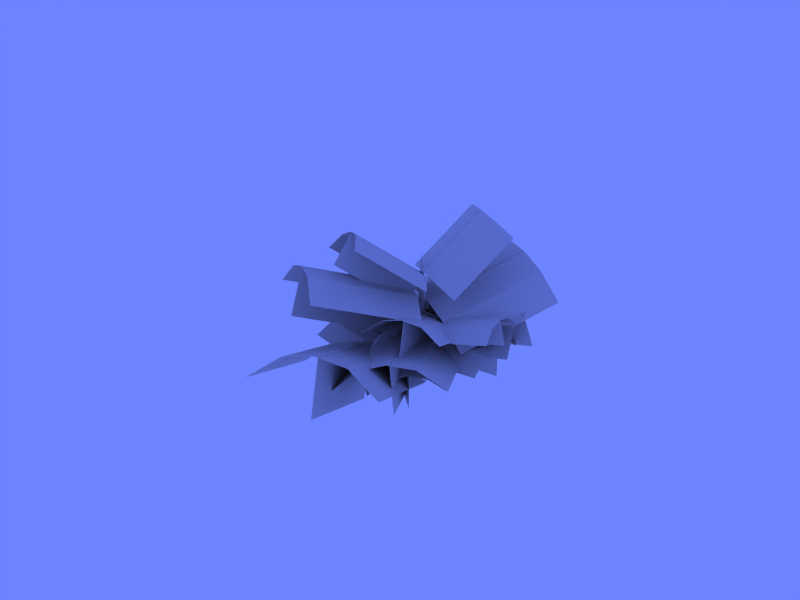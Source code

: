# Source: lowpolytree1.blend  (saved by Blender 2.49.2; exported with 4.5.12 LTS)
import bpy
from mathutils import Matrix  # noqa: F401  (used for matrix-valued properties, if any)

bpy.ops.wm.read_factory_settings(use_empty=True)
scene = bpy.context.scene
scene.name = 'Scene'

# ---- collections
col_collection_1 = bpy.data.collections.new('Collection 1'); scene.collection.children.link(col_collection_1)

# ---- materials (node trees are filled in below, after node groups)
mat_material_001 = bpy.data.materials.new('Material.001')
mat_material_001.alpha_threshold = 0.0
mat_material_001.roughness = 0.5
mat_material_001.specular_intensity = 0.0
mat_material_001.line_color = (0.0, 0.0, 0.0, 1.0)
mat_material = bpy.data.materials.new('Material')
mat_material.alpha_threshold = 0.0
mat_material.roughness = 0.5
mat_material.specular_intensity = 0.0
mat_material.line_color = (0.0, 0.0, 0.0, 1.0)

# ---- material node trees

# ---- world
world_world_001 = bpy.data.worlds.new('World.001'); scene.world = world_world_001
world_world_001.color = (0.4247, 0.518, 1.0)
world_world_001.use_sun_shadow = False
world_world_001.sun_shadow_jitter_overblur = 0.0
world_world_001.cycles.sampling_method = 'MANUAL'
world_world_001.cycles.sample_map_resolution = 256
world_world_001.light_settings.distance = 5.0

# ---- meshes
me_tree = bpy.data.meshes.new('tree')
me_tree.from_pydata([(-0.05627, 0.05092, 0.02437), (-0.00139, 0.08019, 0.02108), (0.05593, 0.06437, 0.002558), (0.08212, 0.01271, -0.02035), (0.06184, -0.04452, -0.03422), (0.00696, -0.0738, -0.03093), (-0.05036, -0.05798, -0.01241), (-0.07655, -0.006315, 0.0105), (0.03115, -0.01028, 0.1762), (0.06398, -0.01297, 0.1677), (0.0836, -0.03773, 0.155), (0.07853, -0.07006, 0.1457), (0.05173, -0.09102, 0.1452), (0.0189, -0.08833, 0.1537), (-0.0007279, -0.06357, 0.1663), (0.004345, -0.03124, 0.1757), (0.07422, -0.04735, 0.3189), (0.09319, -0.05965, 0.3105), (0.09673, -0.08209, 0.3024), (0.08276, -0.1015, 0.2993), (0.05948, -0.1065, 0.3031), (0.04054, -0.09424, 0.3115), (0.037, -0.07181, 0.3197), (0.05094, -0.0524, 0.3227), (0.1583, -0.1029, 0.501), (0.1612, -0.1216, 0.4942), (0.13, -0.1421, 0.4948), (0.1113, -0.113, 0.5087), (0.1229, -0.09678, 0.5112), (0.1649, -0.1476, 0.617), (0.1672, -0.1619, 0.6119), (0.1435, -0.1774, 0.6123), (0.1293, -0.1553, 0.6228), (0.1381, -0.143, 0.6248), (0.1974, -0.229, 0.8059), (-0.1131, 0.227, 0.5606), (-0.07101, 0.1614, 0.4988), (-0.07491, 0.1577, 0.5009), (-0.07546, 0.1547, 0.5057), (-0.07235, 0.1541, 0.5105), (-0.0674, 0.1563, 0.5125), (-0.0635, 0.1599, 0.5104), (-0.06295, 0.1629, 0.5055), (-0.06606, 0.1635, 0.5007), (-0.04203, 0.1259, 0.4597), (-0.04715, 0.1211, 0.4625), (-0.04788, 0.1171, 0.4689), (-0.0438, 0.1163, 0.4752), (-0.03729, 0.1192, 0.4776), (-0.03217, 0.124, 0.4748), (-0.03144, 0.128, 0.4684), (-0.03552, 0.1288, 0.4621), (-0.01162, 0.05523, 0.3949), (-0.01778, 0.04951, 0.3982), (-0.01868, 0.04481, 0.4058), (-0.01378, 0.04388, 0.4133), (-0.005969, 0.04727, 0.4163), (0.0001896, 0.05299, 0.4131), (0.001085, 0.05769, 0.4055), (-0.003808, 0.05862, 0.398), (0.02039, 0.002324, 0.3582), (0.01171, -0.005768, 0.3628), (0.01045, -0.01241, 0.3736), (0.01736, -0.01372, 0.3842), (0.02837, -0.008921, 0.3884), (0.03705, -0.0008283, 0.3838), (0.0383, 0.005817, 0.3731), (0.0314, 0.007123, 0.3625), (0.05997, -0.05929, 0.3196), (0.04858, -0.06995, 0.3257), (0.04694, -0.07872, 0.3399), (0.05603, -0.08045, 0.3539), (0.07054, -0.07413, 0.3595), (0.08196, -0.06346, 0.3534), (0.0836, -0.05469, 0.3392), (0.0745, -0.05295, 0.3252), (0.127, -0.1036, 0.4238), (0.1312, -0.1107, 0.4322), (0.1309, -0.1108, 0.4441), (0.1261, -0.1037, 0.4524), (0.1198, -0.09372, 0.4522), (0.1156, -0.0866, 0.4437), (0.1159, -0.08654, 0.4319), (0.1207, -0.09359, 0.4236), (0.1754, -0.07113, 0.4285), (0.1786, -0.07654, 0.4349), (0.1783, -0.07657, 0.4439), (0.1747, -0.07121, 0.4501), (0.1699, -0.0636, 0.45), (0.1667, -0.05819, 0.4436), (0.167, -0.05816, 0.4346), (0.1706, -0.06352, 0.4284), (0.2182, -0.04466, 0.4345), (0.2205, -0.0485, 0.4391), (0.2203, -0.04851, 0.4454), (0.2178, -0.0447, 0.4498), (0.2143, -0.0393, 0.4497), (0.2121, -0.03547, 0.4452), (0.2123, -0.03545, 0.4388), (0.2148, -0.03926, 0.4344), (0.2827, -0.02072, 0.4512), (0.2846, -0.02392, 0.455), (0.2844, -0.02395, 0.4604), (0.2823, -0.02079, 0.4641), (0.2795, -0.0163, 0.4641), (0.2776, -0.0131, 0.4603), (0.2778, -0.01307, 0.455), (0.2799, -0.01623, 0.4512), (0.3166, 0.001245, 0.4647), (0.318, -0.001194, 0.4676), (0.3179, -0.001219, 0.4717), (0.3163, 0.001185, 0.4745), (0.3141, 0.004608, 0.4745), (0.3127, 0.007047, 0.4715), (0.3128, 0.007072, 0.4675), (0.3144, 0.004668, 0.4646), (0.3749, 0.03567, 0.4823), (0.06022, -0.5415, 0.1684), (0.05336, -0.4265, 0.1718), (0.05989, -0.4268, 0.1729), (0.06371, -0.4282, 0.1782), (0.06256, -0.43, 0.1846), (0.05713, -0.431, 0.1882), (0.0506, -0.4307, 0.1871), (0.04678, -0.4293, 0.1818), (0.04793, -0.4276, 0.1755), (0.04267, -0.3576, 0.1726), (0.05131, -0.358, 0.1742), (0.05633, -0.3599, 0.1811), (0.0548, -0.3622, 0.1894), (0.04762, -0.3635, 0.1941), (0.03899, -0.3631, 0.1926), (0.03397, -0.3612, 0.1856), (0.03549, -0.359, 0.1773), (0.07241, -0.2392, 0.164), (0.08026, -0.2389, 0.1665), (0.08148, -0.2416, 0.1757), (0.07572, -0.2453, 0.1862), (0.06584, -0.2478, 0.1921), (0.05726, -0.2479, 0.1898), (0.05551, -0.2458, 0.1806), (0.062, -0.2423, 0.1698), (0.07209, -0.1558, 0.1773), (0.08369, -0.1542, 0.1811), (0.08713, -0.1581, 0.1937), (0.08059, -0.1641, 0.2079), (0.06727, -0.1682, 0.2157), (0.05464, -0.1691, 0.2124), (0.05079, -0.1668, 0.1994), (0.05836, -0.1616, 0.1847), (0.04711, -0.06635, 0.2013), (0.06569, -0.06327, 0.206), (0.0767, -0.06699, 0.2216), (0.07344, -0.07405, 0.2393), (0.0576, -0.07877, 0.2495), (0.03858, -0.08002, 0.2455), (0.02783, -0.07842, 0.2292), (0.03156, -0.07332, 0.2107), (0.05462, -0.293, 0.1758), (0.05174, -0.298, 0.1832), (0.05317, -0.2975, 0.1914), (0.05752, -0.2917, 0.1956), (0.06213, -0.2841, 0.1936), (0.06483, -0.279, 0.1863), (0.06416, -0.2794, 0.178), (0.06, -0.2852, 0.1737), (0.08636, -0.3098, 0.1668), (0.08504, -0.3137, 0.1721), (0.08671, -0.3134, 0.1782), (0.09005, -0.3091, 0.1814), (0.09308, -0.3033, 0.1799), (0.09435, -0.2993, 0.1746), (0.09316, -0.2996, 0.1685), (0.08987, -0.3039, 0.1653), (0.1155, -0.326, 0.16), (0.1153, -0.3287, 0.1637), (0.1169, -0.3283, 0.1678), (0.1192, -0.3253, 0.1701), (0.121, -0.3212, 0.1691), (0.1212, -0.3186, 0.1655), (0.1198, -0.3188, 0.1613), (0.1174, -0.3219, 0.159), (0.1557, -0.3555, 0.1579), (0.1556, -0.3577, 0.161), (0.1569, -0.3574, 0.1645), (0.1589, -0.3549, 0.1665), (0.1604, -0.3515, 0.1657), (0.1605, -0.3493, 0.1627), (0.1592, -0.3496, 0.1591), (0.1572, -0.3521, 0.1572), (0.1833, -0.3673, 0.1577), (0.1832, -0.369, 0.16), (0.1842, -0.3688, 0.1627), (0.1857, -0.3669, 0.1642), (0.1868, -0.3643, 0.1636), (0.1869, -0.3627, 0.1612), (0.1859, -0.3629, 0.1585), (0.1844, -0.3648, 0.1571), (0.2274, -0.3893, 0.1544), (0.1085, -0.3391, 0.5765), (0.1146, -0.2928, 0.5758), (0.1187, -0.2941, 0.5781), (0.1162, -0.2946, 0.5824), (0.112, -0.2932, 0.58), (0.1155, -0.2645, 0.5749), (0.121, -0.2663, 0.5781), (0.1205, -0.267, 0.5815), (0.1142, -0.2661, 0.5832), (0.1121, -0.2651, 0.5805), (0.1267, -0.2188, 0.5709), (0.1333, -0.2209, 0.5746), (0.1326, -0.2217, 0.5787), (0.1251, -0.2207, 0.5808), (0.1227, -0.2195, 0.5776), (0.133, -0.1857, 0.5745), (0.1388, -0.187, 0.5752), (0.1423, -0.1888, 0.5798), (0.1413, -0.1899, 0.5856), (0.1366, -0.1897, 0.5892), (0.1308, -0.1884, 0.5885), (0.1273, -0.1867, 0.5839), (0.1283, -0.1856, 0.5781), (0.14, -0.1479, 0.5808), (0.1476, -0.1497, 0.5817), (0.1522, -0.1519, 0.5877), (0.1509, -0.1534, 0.5954), (0.1446, -0.1532, 0.6001), (0.137, -0.1515, 0.5992), (0.1325, -0.1492, 0.5932), (0.1337, -0.1478, 0.5855), (0.201, -0.2803, 0.2783), (-0.2188, -0.6308, 0.3903), (-0.5544, -0.1964, 0.4916), (-0.1346, 0.1541, 0.3796), (-0.4084, -0.4239, 0.3269), (0.01139, -0.07347, 0.2148), (0.07738, -0.07735, 0.45), (-0.3424, -0.4278, 0.562), (-0.3518, -0.4156, 0.5649), (0.06797, -0.06517, 0.4529), (-0.2747, -0.5238, 0.5154), (-0.4425, -0.3066, 0.5661), (0.1451, -0.1734, 0.4034), (-0.0227, 0.04383, 0.4541), (0.3925, -0.2189, 0.6112), (0.3671, -0.7019, 0.7717), (-0.137, -0.7002, 0.6971), (-0.1116, -0.2172, 0.5366), (0.1437, -0.7347, 0.6375), (0.1691, -0.2517, 0.4771), (0.1384, -0.1806, 0.6862), (0.113, -0.6637, 0.8467), (0.09887, -0.6636, 0.8446), (0.1243, -0.1806, 0.6841), (0.228, -0.6713, 0.8418), (-0.02402, -0.6705, 0.8045), (0.2534, -0.1883, 0.6813), (0.001374, -0.1874, 0.644), (0.2249, 0.1951, 0.2656), (0.8179, -0.1316, 0.144), (0.4694, -0.6934, -0.04642), (-0.1236, -0.3667, 0.07527), (0.6516, -0.35, -0.08042), (0.05853, -0.02333, 0.04127), (0.06245, -0.1221, 0.3256), (0.6555, -0.4488, 0.2039), (0.6458, -0.4646, 0.1986), (0.05268, -0.1379, 0.3203), (0.7325, -0.314, 0.217), (0.5582, -0.5949, 0.1218), (0.1394, 0.0127, 0.3387), (-0.03484, -0.2682, 0.2435), (-0.05625, -0.1554, 0.6968), (-0.01829, 0.1045, 1.133), (0.4702, 0.2065, 1.03), (0.4323, -0.05342, 0.5936), (0.1833, 0.2409, 1.035), (0.1453, -0.01903, 0.598), (0.2066, -0.2056, 0.7038), (0.2446, 0.05438, 1.14), (0.2583, 0.05724, 1.138), (0.2203, -0.2027, 0.7009), (0.1298, 0.05087, 1.153), (0.3741, 0.1019, 1.101), (0.09189, -0.2091, 0.7158), (0.3362, -0.1581, 0.6642), (-0.185, -0.1265, 0.5248), (-0.1996, 0.4344, 0.9369), (0.4223, 0.63, 0.6929), (0.437, 0.06909, 0.2808), (0.02922, 0.6018, 0.7172), (0.04388, 0.04098, 0.3051), (0.1806, -0.1179, 0.5262), (0.1659, 0.443, 0.9383), (0.1834, 0.4484, 0.9314), (0.198, -0.1124, 0.5193), (0.01385, 0.4159, 0.9698), (0.3248, 0.5136, 0.8477), (0.02852, -0.145, 0.5577), (0.3395, -0.04722, 0.4356), (0.417, -0.21, 0.4263), (0.417, -0.9062, 0.4263), (-0.2792, -0.9062, 0.4263), (-0.2792, -0.21, 0.4263), (0.08841, -0.9062, 0.2822), (0.08841, -0.21, 0.2822), (0.08841, -0.21, 0.5869), (0.08841, -0.9062, 0.5869), (0.06889, -0.9062, 0.5869), (0.06889, -0.21, 0.5869), (0.2429, -0.9062, 0.5556), (-0.1051, -0.9062, 0.5556), (0.2429, -0.21, 0.5556), (-0.1051, -0.21, 0.5556), (-0.2233, 0.07124, 0.4284), (-0.5212, 0.3211, 0.6133), (-0.2427, 0.6493, 0.6187), (0.05526, 0.3995, 0.4338), (-0.4183, 0.5015, 0.5354), (-0.1204, 0.2517, 0.3505), (-0.06005, 0.1977, 0.5206), (-0.358, 0.4475, 0.7055), (-0.3502, 0.4567, 0.7057), (-0.05224, 0.2069, 0.5207), (-0.426, 0.3802, 0.6869), (-0.2867, 0.5443, 0.6896), (-0.1281, 0.1304, 0.5019), (0.01122, 0.2945, 0.5047), (-0.1952, 0.3389, 0.5039), (0.2528, 0.6481, 0.6279), (0.5728, 0.3063, 0.3239), (0.1248, -0.002836, 0.1999), (0.3847, 0.552, 0.3909), (-0.06328, 0.2428, 0.267), (-0.0228, 0.105, 0.4646), (0.4251, 0.4141, 0.5885), (0.4341, 0.4046, 0.58), (-0.01383, 0.09539, 0.456), (0.35, 0.5041, 0.6357), (0.51, 0.3333, 0.4837), (-0.09799, 0.195, 0.5118), (0.06201, 0.0241, 0.3598), (0.08555, -0.1047, 0.264), (-0.3343, -0.4551, 0.3761), (-0.6699, -0.02074, 0.4774), (-0.25, 0.3297, 0.3654), (-0.5239, -0.2483, 0.3126), (-0.1041, 0.1022, 0.2006), (-0.03807, 0.09829, 0.4358), (-0.4579, -0.2522, 0.5478), (-0.4673, -0.24, 0.5507), (-0.04747, 0.1105, 0.4386), (-0.3902, -0.3482, 0.5012), (-0.558, -0.131, 0.5519), (0.02966, 0.002264, 0.3892), (-0.1381, 0.2195, 0.4398), (-0.122, 0.1809, 0.3383), (0.2797, 0.4976, 0.3575), (0.5832, 0.1231, 0.1853), (0.1815, -0.1936, 0.1661), (0.4037, 0.3512, 0.1765), (0.002081, 0.03444, 0.1573), (0.04256, -0.02968, 0.3681), (0.4442, 0.287, 0.3873), (0.4527, 0.2765, 0.3825), (0.05107, -0.04017, 0.3633), (0.3727, 0.3767, 0.4039), (0.5245, 0.1895, 0.3178), (-0.02896, 0.06002, 0.3847), (0.1228, -0.1272, 0.2986), (0.1997, 0.1448, 0.4442), (0.4942, 0.3493, 0.5381), (0.7192, 0.08183, 0.4148), (0.4247, -0.1226, 0.3209), (0.6003, 0.2551, 0.4102), (0.3058, 0.05067, 0.3163), (0.306, -0.01715, 0.4636), (0.6004, 0.1873, 0.5575), (0.6068, 0.1798, 0.554), (0.3123, -0.02465, 0.4602), (0.5505, 0.2536, 0.5698), (0.663, 0.1199, 0.5081), (0.256, 0.04917, 0.4759), (0.3685, -0.08455, 0.4142), (0.09374, -0.06185, 0.3852), (-0.04284, 0.1861, 0.5877), (0.266, 0.3462, 0.5999), (0.4025, 0.0983, 0.3974), (0.0854, 0.2999, 0.5349), (0.222, 0.05192, 0.3324), (0.259, -0.0288, 0.4562), (0.1224, 0.2191, 0.6587), (0.131, 0.2236, 0.659), (0.2676, -0.02431, 0.4565), (0.05005, 0.1919, 0.6433), (0.2045, 0.272, 0.6494), (0.1866, -0.05607, 0.4408), (0.341, 0.02401, 0.4469), (0.3239, 0.1142, 0.3593), (0.704, -0.1966, 0.3657), (0.3962, -0.5743, 0.3058), (0.01609, -0.2636, 0.2994), (0.5676, -0.3661, 0.2365), (0.1875, -0.05533, 0.2301), (0.1688, -0.07387, 0.4434), (0.5488, -0.3846, 0.4498), (0.5402, -0.3952, 0.4481), (0.1601, -0.08446, 0.4417), (0.6191, -0.2989, 0.4412), (0.4652, -0.4877, 0.4112), (0.239, 0.01189, 0.4348), (0.0851, -0.177, 0.4048), (0.2825, -0.04696, 0.04424), (0.9093, -0.5594, 0.0548), (0.4017, -1.182, -0.04398), (-0.2251, -0.6699, -0.05455), (0.6843, -0.839, -0.1582), (0.05757, -0.3265, -0.1687), (0.02665, -0.3571, 0.1829), (0.6534, -0.8695, 0.1935), (0.6392, -0.887, 0.1907), (0.01242, -0.3745, 0.1801), (0.7693, -0.7281, 0.1793), (0.5154, -1.04, 0.1299), (0.1425, -0.2157, 0.1688), (-0.1113, -0.5271, 0.1194), (0.1364, -0.387, 0.04071), (-0.2615, -0.6132, 0.1172), (-0.4729, -0.2103, 0.209), (-0.07493, 0.01586, 0.1325), (-0.3843, -0.414, 0.06769), (0.01366, -0.1878, -0.008805), (0.06229, -0.207, 0.1874), (-0.3356, -0.4332, 0.2639), (-0.3415, -0.4219, 0.2665), (0.05637, -0.1957, 0.19), (-0.2937, -0.5206, 0.2234), (-0.3994, -0.3192, 0.2693), (0.1042, -0.2944, 0.1469), (-0.001456, -0.09299, 0.1928), (0.1032, 0.04095, 0.1421), (0.5579, -0.02727, 0.07981), (0.4757, -0.4689, -0.03681), (0.02094, -0.4006, 0.02547), (0.5104, -0.2097, -0.06733), (0.05564, -0.1415, -0.005046), (0.07407, -0.1964, 0.1896), (0.5288, -0.2646, 0.1273), (0.5265, -0.277, 0.1241), (0.07176, -0.2087, 0.1864), (0.5452, -0.1609, 0.1333), (0.5041, -0.3817, 0.07495), (0.09042, -0.09272, 0.1955), (0.04932, -0.3135, 0.1372)], [], [(1, 0, 8, 9), (2, 1, 9, 10), (3, 2, 10, 11), (4, 3, 11, 12), (4, 12, 13, 5), (5, 13, 14, 6), (6, 14, 15, 7), (8, 0, 7, 15), (9, 8, 16, 17), (10, 9, 17, 18), (11, 10, 18, 19), (12, 11, 19, 20), (13, 12, 20, 21), (14, 13, 21, 22), (15, 14, 22, 23), (8, 15, 23, 16), (17, 16, 28, 24), (18, 17, 24, 25), (19, 18, 25, 26), (20, 19, 26), (21, 20, 26), (22, 21, 26, 27), (23, 22, 27, 28), (16, 23, 28), (24, 28, 33, 29), (25, 24, 29, 30), (26, 25, 30, 31), (27, 26, 31, 32), (28, 27, 32, 33), (29, 33, 34), (30, 29, 34), (31, 30, 34), (32, 31, 34), (33, 32, 34), (43, 36, 35), (36, 37, 35), (37, 38, 35), (38, 39, 35), (39, 40, 35), (40, 41, 35), (41, 42, 35), (42, 43, 35), (51, 44, 36, 43), (44, 45, 37, 36), (45, 46, 38, 37), (46, 47, 39, 38), (47, 48, 40, 39), (48, 49, 41, 40), (49, 50, 42, 41), (50, 51, 43, 42), (59, 52, 44, 51), (52, 53, 45, 44), (53, 54, 46, 45), (54, 55, 47, 46), (55, 56, 48, 47), (56, 57, 49, 48), (57, 58, 50, 49), (58, 59, 51, 50), (67, 60, 52, 59), (60, 61, 53, 52), (61, 62, 54, 53), (62, 63, 55, 54), (63, 64, 56, 55), (64, 65, 57, 56), (65, 66, 58, 57), (66, 67, 59, 58), (67, 75, 68, 60), (69, 61, 60, 68), (70, 62, 61, 69), (71, 63, 62, 70), (71, 72, 64, 63), (72, 73, 65, 64), (73, 74, 66, 65), (74, 75, 67, 66), (77, 76, 84, 85), (78, 77, 85, 86), (79, 78, 86, 87), (80, 79, 87, 88), (80, 88, 89, 81), (81, 89, 90, 82), (82, 90, 91, 83), (84, 76, 83, 91), (85, 84, 92, 93), (86, 85, 93, 94), (87, 86, 94, 95), (88, 87, 95, 96), (89, 88, 96, 97), (90, 89, 97, 98), (91, 90, 98, 99), (84, 91, 99, 92), (93, 92, 100, 101), (94, 93, 101, 102), (95, 94, 102, 103), (96, 95, 103, 104), (97, 96, 104, 105), (98, 97, 105, 106), (99, 98, 106, 107), (92, 99, 107, 100), (101, 100, 108, 109), (102, 101, 109, 110), (103, 102, 110, 111), (104, 103, 111, 112), (105, 104, 112, 113), (106, 105, 113, 114), (107, 106, 114, 115), (100, 107, 115, 108), (109, 108, 116), (110, 109, 116), (111, 110, 116), (112, 111, 116), (113, 112, 116), (114, 113, 116), (115, 114, 116), (108, 115, 116), (125, 118, 117), (118, 119, 117), (119, 120, 117), (120, 121, 117), (121, 122, 117), (122, 123, 117), (123, 124, 117), (124, 125, 117), (133, 126, 118, 125), (126, 127, 119, 118), (127, 128, 120, 119), (128, 129, 121, 120), (129, 130, 122, 121), (130, 131, 123, 122), (131, 132, 124, 123), (132, 133, 125, 124), (141, 134, 126, 133), (134, 135, 127, 126), (135, 136, 128, 127), (136, 137, 129, 128), (137, 138, 130, 129), (138, 139, 131, 130), (139, 140, 132, 131), (140, 141, 133, 132), (149, 142, 134, 141), (142, 143, 135, 134), (143, 144, 136, 135), (144, 145, 137, 136), (145, 146, 138, 137), (146, 147, 139, 138), (147, 148, 140, 139), (148, 149, 141, 140), (149, 157, 150, 142), (151, 143, 142, 150), (152, 144, 143, 151), (153, 145, 144, 152), (153, 154, 146, 145), (154, 155, 147, 146), (155, 156, 148, 147), (156, 157, 149, 148), (159, 158, 166, 167), (160, 159, 167, 168), (161, 160, 168, 169), (162, 161, 169, 170), (162, 170, 171, 163), (163, 171, 172, 164), (164, 172, 173, 165), (166, 158, 165, 173), (167, 166, 174, 175), (168, 167, 175, 176), (169, 168, 176, 177), (170, 169, 177, 178), (171, 170, 178, 179), (172, 171, 179, 180), (173, 172, 180, 181), (166, 173, 181, 174), (175, 174, 182, 183), (176, 175, 183, 184), (177, 176, 184, 185), (178, 177, 185, 186), (179, 178, 186, 187), (180, 179, 187, 188), (181, 180, 188, 189), (174, 181, 189, 182), (183, 182, 190, 191), (184, 183, 191, 192), (185, 184, 192, 193), (186, 185, 193, 194), (187, 186, 194, 195), (188, 187, 195, 196), (189, 188, 196, 197), (182, 189, 197, 190), (191, 190, 198), (192, 191, 198), (193, 192, 198), (194, 193, 198), (195, 194, 198), (196, 195, 198), (197, 196, 198), (190, 197, 198), (200, 201, 199), (201, 202, 199), (202, 203, 199), (203, 200, 199), (204, 205, 201, 200), (205, 206, 201), (206, 207, 202, 201), (207, 203, 202), (207, 208, 203), (208, 204, 200, 203), (209, 210, 205, 204), (210, 211, 206, 205), (211, 212, 207, 206), (212, 213, 208, 207), (213, 209, 204, 208), (221, 214, 209), (214, 215, 209), (215, 216, 210, 209), (216, 217, 211, 210), (217, 218, 212, 211), (218, 219, 212), (219, 220, 213, 212), (220, 221, 209, 213), (221, 229, 222, 214), (223, 215, 214, 222), (224, 216, 215, 223), (225, 217, 216, 224), (225, 226, 218, 217), (226, 227, 219, 218), (227, 228, 220, 219), (228, 229, 221, 220), (235, 236, 237, 234), (230, 242, 240, 231), (242, 239, 238, 240), (239, 243, 241, 238), (243, 233, 232, 241), (249, 250, 251, 248), (244, 256, 254, 245), (256, 253, 252, 254), (253, 257, 255, 252), (257, 247, 246, 255), (263, 264, 265, 262), (258, 270, 268, 259), (270, 267, 266, 268), (267, 271, 269, 266), (271, 261, 260, 269), (277, 278, 279, 276), (272, 284, 282, 273), (284, 281, 280, 282), (281, 285, 283, 280), (285, 275, 274, 283), (291, 292, 293, 290), (286, 298, 296, 287), (298, 295, 294, 296), (295, 299, 297, 294), (299, 289, 288, 297), (305, 306, 307, 304), (300, 312, 310, 301), (312, 309, 308, 310), (309, 313, 311, 308), (313, 303, 302, 311), (319, 320, 321, 318), (314, 326, 324, 315), (326, 323, 322, 324), (323, 327, 325, 322), (327, 317, 316, 325), (333, 334, 335, 332), (328, 340, 338, 329), (340, 337, 336, 338), (337, 341, 339, 336), (341, 331, 330, 339), (347, 348, 349, 346), (342, 354, 352, 343), (354, 351, 350, 352), (351, 355, 353, 350), (355, 345, 344, 353), (361, 362, 363, 360), (356, 368, 366, 357), (368, 365, 364, 366), (365, 369, 367, 364), (369, 359, 358, 367), (375, 376, 377, 374), (370, 382, 380, 371), (382, 379, 378, 380), (379, 383, 381, 378), (383, 373, 372, 381), (389, 390, 391, 388), (384, 396, 394, 385), (396, 393, 392, 394), (393, 397, 395, 392), (397, 387, 386, 395), (403, 404, 405, 402), (398, 410, 408, 399), (410, 407, 406, 408), (407, 411, 409, 406), (411, 401, 400, 409), (417, 418, 419, 416), (412, 424, 422, 413), (424, 421, 420, 422), (421, 425, 423, 420), (425, 415, 414, 423), (431, 432, 433, 430), (426, 438, 436, 427), (438, 435, 434, 436), (435, 439, 437, 434), (439, 429, 428, 437), (445, 446, 447, 444), (440, 452, 450, 441), (452, 449, 448, 450), (449, 453, 451, 448), (453, 443, 442, 451)])
me_tree.polygons.foreach_set('material_index', [1, 1, 1, 1, 1, 1, 1, 1, 1, 1, 1, 1, 1, 1, 1, 1, 1, 1, 1, 1, 1, 1, 1, 1, 1, 1, 1, 1, 1, 1, 1, 1, 1, 1, 1, 1, 1, 1, 1, 1, 1, 1, 1, 1, 1, 1, 1, 1, 1, 1, 1, 1, 1, 1, 1, 1, 1, 1, 1, 1, 1, 1, 1, 1, 1, 1, 1, 1, 1, 1, 1, 1, 1, 1, 1, 1, 1, 1, 1, 1, 1, 1, 1, 1, 1, 1, 1, 1, 1, 1, 1, 1, 1, 1, 1, 1, 1, 1, 1, 1, 1, 1, 1, 1, 1, 1, 1, 1, 1, 1, 1, 1, 1, 1, 1, 1, 1, 1, 1, 1, 1, 1, 1, 1, 1, 1, 1, 1, 1, 1, 1, 1, 1, 1, 1, 1, 1, 1, 1, 1, 1, 1, 1, 1, 1, 1, 1, 1, 1, 1, 1, 1, 1, 1, 1, 1, 1, 1, 1, 1, 1, 1, 1, 1, 1, 1, 1, 1, 1, 1, 1, 1, 1, 1, 1, 1, 1, 1, 1, 1, 1, 1, 1, 1, 1, 1, 1, 1, 1, 1, 1, 1, 1, 1, 1, 1, 1, 1, 1, 1, 1, 1, 1, 1, 1, 1, 1, 1, 1, 1, 1, 1, 1, 1, 1, 1, 1, 1, 1, 1, 1, 1, 1, 1, 1, 0, 0, 0, 0, 0, 0, 0, 0, 0, 0, 0, 0, 0, 0, 0, 0, 0, 0, 0, 0, 0, 0, 0, 0, 0, 0, 0, 0, 0, 0, 0, 0, 0, 0, 0, 0, 0, 0, 0, 0, 0, 0, 0, 0, 0, 0, 0, 0, 0, 0, 0, 0, 0, 0, 0, 0, 0, 0, 0, 0, 0, 0, 0, 0, 0, 0, 0, 0, 0, 0, 0, 0, 0, 0, 0, 0, 0, 0, 0, 0])
_uv = me_tree.uv_layers.new(name='UVTex')
_uv.uv.foreach_set('vector', [-0.9195, -0.8705, -0.7525, -0.8965, -0.6238, -0.3163, -0.715, -0.3021, 0.7592, 1.908, 0.514, 1.895, 0.6191, 1.315, 0.753, 1.322, -0.0837, -0.9195, 0.09436, -0.8963, -0.03667, -0.3154, -0.1339, -0.3281, -0.3294, -0.918, -0.0837, -0.9195, -0.1339, -0.3281, -0.2682, -0.3273, 0.514, -0.9195, 0.463, -0.3281, 0.3671, -0.3239, 0.3384, -0.9119, 0.3384, -0.9119, 0.3671, -0.3239, 0.2338, -0.311, 0.09436, -0.8882, -0.3294, -0.9195, -0.3926, -0.3288, -0.4902, -0.3274, -0.5081, -0.9168, -0.6238, -0.3163, -0.7525, -0.8965, -0.5081, -0.9168, -0.4902, -0.3274, -0.715, -0.3021, -0.6238, -0.3163, -0.5287, 0.1718, -0.5933, 0.1818, 0.753, 1.322, 0.6191, 1.315, 0.5913, 0.8129, 0.6862, 0.8181, -0.1339, -0.3281, -0.03667, -0.3154, -0.0975, 0.1909, -0.1664, 0.1819, -0.2682, -0.3273, -0.1339, -0.3281, -0.1664, 0.1819, -0.2616, 0.1825, 0.3671, -0.3239, 0.463, -0.3281, 0.3984, 0.1787, 0.3304, 0.1816, 0.2338, -0.311, 0.3671, -0.3239, 0.3304, 0.1816, 0.2359, 0.1908, -0.4902, -0.3274, -0.3926, -0.3288, -0.3649, 0.1628, -0.4341, 0.1639, -0.6238, -0.3163, -0.4902, -0.3274, -0.4341, 0.1639, -0.5287, 0.1718, 0.5913, 0.8129, 0.5263, 0.8075, 0.529, 0.1456, 0.5834, 0.1502, 0.6862, 0.8181, 0.5913, 0.8129, 0.5834, 0.1502, 0.6628, 0.1545, 0.7554, 0.8199, 0.6862, 0.8181, 0.6628, 0.1545, 0.7206, 0.156, -0.2616, 0.1825, -0.1664, 0.1819, -0.05726, 0.8474, 0.3304, 0.1816, 0.3984, 0.1787, 0.411, 0.8512, 0.2359, 0.1908, 0.3304, 0.1816, 0.3542, 0.8537, 0.2751, 0.8613, -0.4341, 0.1639, -0.3649, 0.1628, -0.4188, 0.8284, -0.4766, 0.8292, -0.5287, 0.1718, -0.4341, 0.1639, -0.4766, 0.8292, -0.6098, 0.8442, -0.5558, 0.8358, -0.438, 1.228, -0.479, 1.234, 0.6628, 0.1545, 0.5834, 0.1502, 0.6312, -0.2496, 0.6914, -0.2464, -0.05726, 0.8474, 0.0003935, 0.8549, -0.08147, 1.25, -0.1252, 1.244, 0.2751, 0.8613, 0.3542, 0.8537, 0.4046, 1.248, 0.3447, 1.254, -0.4766, 0.8292, -0.4188, 0.8284, -0.3341, 1.222, -0.378, 1.223, -0.479, 1.234, -0.438, 1.228, -0.337, 1.902, 0.6914, -0.2464, 0.6312, -0.2496, 0.752, -0.9195, 0.7353, -0.2452, 0.6914, -0.2464, 0.752, -0.9195, 0.3447, 1.254, 0.4046, 1.248, 0.5071, 1.92, -0.378, 1.223, -0.3341, 1.222, -0.337, 1.902, 1.862, 0.09096, 1.878, 0.09047, 1.909, 0.4084, 1.878, 0.09047, 1.901, 0.09073, 1.909, 0.4084, 1.48, 0.04489, 1.501, 0.04387, 1.524, 0.3473, 1.501, 0.04387, 1.522, 0.04825, 1.524, 0.3473, 1.732, 0.04987, 1.755, 0.05039, 1.747, 0.3533, 1.755, 0.05039, 1.772, 0.05338, 1.747, 0.3533, 1.667, -0.6364, 1.645, -0.6368, 1.671, -0.9195, 1.645, -0.6368, 1.625, -0.6315, 1.671, -0.9195, 1.816, -0.09899, 1.837, -0.09961, 1.878, 0.09047, 1.862, 0.09096, 1.837, -0.09961, 1.867, -0.09924, 1.901, 0.09073, 1.878, 0.09047, 1.443, -0.1282, 1.47, -0.1295, 1.501, 0.04387, 1.48, 0.04489, 1.47, -0.1295, 1.497, -0.1238, 1.522, 0.04825, 1.501, 0.04387, 1.742, -0.1257, 1.771, -0.125, 1.755, 0.05039, 1.732, 0.04987, 1.771, -0.125, 1.794, -0.121, 1.772, 0.05338, 1.755, 0.05039, 1.639, -0.4695, 1.611, -0.47, 1.645, -0.6368, 1.667, -0.6364, 1.611, -0.47, 1.585, -0.4631, 1.625, -0.6315, 1.645, -0.6368, 1.821, -0.4155, 1.847, -0.4163, 1.837, -0.09961, 1.816, -0.09899, 1.847, -0.4163, 1.882, -0.4159, 1.867, -0.09924, 1.837, -0.09961, 1.376, -0.4408, 1.408, -0.4424, 1.47, -0.1295, 1.443, -0.1282, 1.408, -0.4424, 1.441, -0.4355, 1.497, -0.1238, 1.47, -0.1295, 1.678, -0.4223, 1.714, -0.4214, 1.771, -0.125, 1.742, -0.1257, 1.714, -0.4214, 1.741, -0.4168, 1.794, -0.121, 1.771, -0.125, 1.59, -0.1612, 1.557, -0.1618, 1.611, -0.47, 1.639, -0.4695, 1.557, -0.1618, 1.525, -0.1535, 1.585, -0.4631, 1.611, -0.47, 1.809, -0.6489, 1.845, -0.65, 1.847, -0.4163, 1.821, -0.4155, 1.845, -0.65, 1.895, -0.6494, 1.882, -0.4159, 1.847, -0.4163, 1.381, -0.6631, 1.427, -0.6655, 1.408, -0.4424, 1.376, -0.4408, 1.427, -0.6655, 1.473, -0.6558, 1.441, -0.4355, 1.408, -0.4424, 1.673, -0.6522, 1.723, -0.651, 1.714, -0.4214, 1.678, -0.4223, 1.723, -0.651, 1.761, -0.6444, 1.741, -0.4168, 1.714, -0.4214, 1.622, 0.04724, 1.574, 0.0464, 1.557, -0.1618, 1.59, -0.1612, 1.574, 0.0464, 1.53, 0.05815, 1.525, -0.1535, 1.557, -0.1618, 1.809, -0.6489, 1.795, -0.9181, 1.843, -0.9195, 1.845, -0.65, 1.909, -0.9187, 1.895, -0.6494, 1.845, -0.65, 1.843, -0.9195, 1.464, -0.9195, 1.427, -0.6655, 1.381, -0.6631, 1.404, -0.9165, 1.525, -0.9067, 1.473, -0.6558, 1.427, -0.6655, 1.464, -0.9195, 1.679, -0.9195, 1.745, -0.918, 1.723, -0.651, 1.673, -0.6522, 1.745, -0.918, 1.795, -0.9092, 1.761, -0.6444, 1.723, -0.651, 1.673, 0.2845, 1.609, 0.2834, 1.574, 0.0464, 1.622, 0.04724, 1.609, 0.2834, 1.552, 0.2989, 1.53, 0.05815, 1.574, 0.0464, 1.43, 1.228, 1.393, 1.239, 1.379, 1.063, 1.407, 1.055, 1.476, 1.226, 1.43, 1.228, 1.407, 1.055, 1.442, 1.053, 1.718, 0.357, 1.758, 0.3533, 1.738, 0.535, 1.708, 0.5379, 1.673, 0.3535, 1.718, 0.357, 1.708, 0.5379, 1.673, 0.5352, 1.631, 0.3076, 1.594, 0.4858, 1.561, 0.4793, 1.587, 0.2989, 1.587, 0.2989, 1.561, 0.4793, 1.529, 0.4809, 1.545, 0.3011, 1.328, 0.591, 1.328, 0.761, 1.294, 0.7657, 1.284, 0.5971, 1.263, 0.761, 1.242, 0.591, 1.284, 0.5971, 1.294, 0.7657, 1.407, 1.055, 1.379, 1.063, 1.376, 0.9085, 1.396, 0.9025, 1.442, 1.053, 1.407, 1.055, 1.396, 0.9025, 1.421, 0.9016, 1.708, 0.5379, 1.738, 0.535, 1.726, 0.694, 1.705, 0.696, 1.673, 0.5352, 1.708, 0.5379, 1.705, 0.696, 1.68, 0.694, 1.561, 0.4793, 1.594, 0.4858, 1.572, 0.6421, 1.548, 0.6375, 1.529, 0.4809, 1.561, 0.4793, 1.548, 0.6375, 1.525, 0.6387, 1.294, 0.7657, 1.328, 0.761, 1.323, 0.9046, 1.299, 0.9079, 1.263, 0.761, 1.294, 0.7657, 1.299, 0.9079, 1.277, 0.9046, 1.396, 0.9025, 1.376, 0.9085, 1.413, 0.6841, 1.43, 0.6791, 1.421, 0.9016, 1.396, 0.9025, 1.43, 0.6791, 1.45, 0.6783, 1.705, 0.696, 1.726, 0.694, 1.757, 0.9213, 1.739, 0.9231, 1.68, 0.694, 1.705, 0.696, 1.739, 0.9231, 1.718, 0.9215, 1.548, 0.6375, 1.572, 0.6421, 1.612, 0.8628, 1.592, 0.8589, 1.525, 0.6387, 1.548, 0.6375, 1.592, 0.8589, 1.573, 0.8599, 1.299, 0.9079, 1.323, 0.9046, 1.303, 1.079, 1.283, 1.082, 1.277, 0.9046, 1.299, 0.9079, 1.283, 1.082, 1.264, 1.08, 1.43, 0.6791, 1.413, 0.6841, 1.443, 0.5591, 1.456, 0.5553, 1.45, 0.6783, 1.43, 0.6791, 1.456, 0.5553, 1.472, 0.5547, 1.739, 0.9231, 1.757, 0.9213, 1.737, 1.057, 1.723, 1.058, 1.718, 0.9215, 1.739, 0.9231, 1.723, 1.058, 1.708, 1.057, 1.592, 0.8589, 1.612, 0.8628, 1.629, 0.9849, 1.614, 0.9819, 1.573, 0.8599, 1.592, 0.8589, 1.614, 0.9819, 1.599, 0.9827, 1.283, 1.082, 1.303, 1.079, 1.324, 1.185, 1.309, 1.187, 1.264, 1.08, 1.283, 1.082, 1.309, 1.187, 1.294, 1.185, 1.456, 0.5553, 1.443, 0.5591, 1.476, 0.3473, 1.472, 0.5547, 1.456, 0.5553, 1.476, 0.3473, 1.723, 1.058, 1.737, 1.057, 1.717, 1.278, 1.708, 1.057, 1.723, 1.058, 1.717, 1.278, 1.614, 0.9819, 1.629, 0.9849, 1.63, 1.197, 1.599, 0.9827, 1.614, 0.9819, 1.63, 1.197, 1.309, 1.187, 1.324, 1.185, 1.326, 1.367, 1.294, 1.185, 1.309, 1.187, 1.326, 1.367, 1.219, -0.551, 1.193, -0.5495, 1.199, -0.9195, 1.193, -0.5495, 1.174, -0.5493, 1.199, -0.9195, 0.8803, 0.2389, 0.9039, 0.2422, 0.9318, 0.605, 0.9039, 0.2422, 0.9285, 0.2435, 0.9318, 0.605, 1.34, -0.5596, 1.32, -0.5585, 1.333, -0.9195, 1.32, -0.5585, 1.294, -0.5586, 1.333, -0.9195, 1.098, -0.5551, 1.074, -0.5517, 1.102, -0.9195, 1.074, -0.5517, 1.05, -0.5511, 1.102, -0.9195, 1.242, -0.3307, 1.208, -0.3287, 1.193, -0.5495, 1.219, -0.551, 1.208, -0.3287, 1.183, -0.3285, 1.174, -0.5493, 1.193, -0.5495, 0.8382, 0.01605, 0.8692, 0.02038, 0.9039, 0.2422, 0.8803, 0.2389, 0.8692, 0.02038, 0.9014, 0.02209, 0.9285, 0.2435, 0.9039, 0.2422, 1.306, -0.3454, 1.28, -0.3441, 1.32, -0.5585, 1.34, -0.5596, 1.28, -0.3441, 1.245, -0.3441, 1.294, -0.5586, 1.32, -0.5585, 1.068, -0.3327, 1.036, -0.3282, 1.074, -0.5517, 1.098, -0.5551, 1.036, -0.3282, 1.005, -0.3275, 1.05, -0.5511, 1.074, -0.5517, 1.183, 0.0396, 1.142, 0.04213, 1.208, -0.3287, 1.242, -0.3307, 1.142, 0.04213, 1.112, 0.0424, 1.183, -0.3285, 1.208, -0.3287, 0.7592, -0.3462, 0.7959, -0.3411, 0.8692, 0.02038, 0.8382, 0.01605, 0.7959, -0.3411, 0.8345, -0.339, 0.9014, 0.02209, 0.8692, 0.02038, 1.329, 0.007967, 1.298, 0.009588, 1.28, -0.3441, 1.306, -0.3454, 1.298, 0.009588, 1.257, 0.009554, 1.245, -0.3441, 1.28, -0.3441, 1.007, 0.02359, 0.969, 0.02893, 1.036, -0.3282, 1.068, -0.3327, 0.969, 0.02893, 0.9318, 0.02983, 1.005, -0.3275, 1.036, -0.3282, 1.204, 0.3096, 1.146, 0.3131, 1.142, 0.04213, 1.183, 0.0396, 1.146, 0.3131, 1.104, 0.3134, 1.112, 0.0424, 1.142, 0.04213, 0.7648, -0.6124, 0.8168, -0.6052, 0.7959, -0.3411, 0.7592, -0.3462, 0.8168, -0.6052, 0.8713, -0.6022, 0.8345, -0.339, 0.7959, -0.3411, 1.352, 0.2764, 1.309, 0.2787, 1.298, 0.009588, 1.329, 0.007967, 1.309, 0.2787, 1.251, 0.2786, 1.257, 0.009554, 1.298, 0.009588, 1.044, 0.2887, 0.9902, 0.2962, 0.969, 0.02893, 1.007, 0.02359, 0.9902, 0.2962, 0.9378, 0.2975, 0.9318, 0.02983, 0.969, 0.02893, 1.204, 0.3096, 1.242, 0.6202, 1.166, 0.6248, 1.146, 0.3131, 1.11, 0.6253, 1.104, 0.3134, 1.146, 0.3131, 1.166, 0.6248, 0.8594, -0.9099, 0.8168, -0.6052, 0.7648, -0.6124, 0.7907, -0.9195, 0.9313, -0.9061, 0.8713, -0.6022, 0.8168, -0.6052, 0.8594, -0.9099, 1.376, 0.588, 1.319, 0.591, 1.309, 0.2787, 1.352, 0.2764, 1.319, 0.591, 1.242, 0.5909, 1.251, 0.2786, 1.309, 0.2787, 1.104, 0.5949, 1.033, 0.6049, 0.9902, 0.2962, 1.044, 0.2887, 1.033, 0.6049, 0.9633, 0.6066, 0.9378, 0.2975, 0.9902, 0.2962, 1.073, 1.117, 1.043, 1.111, 1.033, 1.006, 1.055, 1.011, 1.104, 1.11, 1.073, 1.117, 1.055, 1.011, 1.079, 1.005, 0.9642, 1.259, 0.9318, 1.259, 0.9429, 1.131, 0.9675, 1.13, 0.9916, 1.263, 0.9642, 1.259, 0.9675, 1.13, 0.9882, 1.134, 1.865, 0.4209, 1.839, 0.5168, 1.815, 0.5168, 1.832, 0.421, 1.832, 0.421, 1.815, 0.5168, 1.795, 0.5073, 1.806, 0.4084, 1.184, 1.222, 1.183, 1.095, 1.202, 1.09, 1.209, 1.216, 1.227, 1.089, 1.242, 1.215, 1.209, 1.216, 1.202, 1.09, 1.055, 1.011, 1.033, 1.006, 1.031, 0.9164, 1.046, 0.9198, 1.079, 1.005, 1.055, 1.011, 1.046, 0.9198, 1.063, 0.9158, 0.9675, 1.13, 0.9429, 1.131, 0.951, 1.018, 0.9684, 1.018, 0.9882, 1.134, 0.9675, 1.13, 0.9684, 1.018, 0.9831, 1.02, 1.815, 0.5168, 1.839, 0.5168, 1.824, 0.5992, 1.807, 0.5992, 1.002, 0.6081, 1.026, 0.6066, 1.009, 0.6844, 0.9916, 0.6855, 1.202, 1.09, 1.183, 1.095, 1.187, 0.9866, 1.2, 0.983, 1.227, 1.089, 1.202, 1.09, 1.2, 0.983, 1.218, 0.9824, 1.046, 0.9198, 1.031, 0.9164, 1.061, 0.8098, 1.074, 0.8127, 0.8618, 0.7289, 0.8445, 0.7308, 0.8448, 0.6066, 0.8594, 0.605, 0.9684, 1.018, 0.951, 1.018, 0.9459, 0.8569, 0.9605, 0.8567, 0.9831, 1.02, 0.9684, 1.018, 0.9605, 0.8567, 0.9729, 0.8585, 1.807, 0.5992, 1.824, 0.5992, 1.855, 0.7132, 1.841, 0.7132, 0.9916, 0.6855, 1.009, 0.6844, 1.026, 0.8042, 1.011, 0.8051, 1.2, 0.983, 1.187, 0.9866, 1.216, 0.8471, 1.227, 0.8441, 1.218, 0.9824, 1.2, 0.983, 1.227, 0.8441, 1.242, 0.8436, 1.074, 0.8127, 1.061, 0.8098, 1.081, 0.7312, 1.091, 0.7334, 1.088, 0.8093, 1.074, 0.8127, 1.091, 0.7334, 1.102, 0.7308, 0.9605, 0.8567, 0.9459, 0.8569, 0.9685, 0.7623, 0.9795, 0.7622, 0.9729, 0.8585, 0.9605, 0.8567, 0.9795, 0.7622, 0.9889, 0.7636, 1.841, 0.7132, 1.855, 0.7132, 1.864, 0.7926, 1.853, 0.7926, 1.829, 0.7076, 1.841, 0.7132, 1.853, 0.7926, 1.844, 0.7883, 1.227, 0.8441, 1.216, 0.8471, 1.212, 0.766, 1.22, 0.7637, 1.242, 0.8436, 1.227, 0.8441, 1.22, 0.7637, 1.231, 0.7634, 1.091, 0.7334, 1.081, 0.7312, 1.104, 0.6066, 1.102, 0.7308, 1.091, 0.7334, 1.104, 0.6066, 0.9795, 0.7622, 0.9685, 0.7623, 0.9899, 0.6066, 0.9889, 0.7636, 0.9795, 0.7622, 0.9899, 0.6066, 1.853, 0.7926, 1.864, 0.7926, 1.865, 0.9103, 0.8292, 0.605, 0.8402, 0.605, 0.8319, 0.7129, 1.22, 0.7637, 1.212, 0.766, 1.222, 0.6253, 1.231, 0.7634, 1.22, 0.7637, 1.222, 0.6253, 0.9105, 1.05, 0.9199, 1.052, 0.9311, 1.191, 1.904, 0.5523, 1.896, 0.5531, 1.901, 0.4084, 1.896, 0.5531, 1.886, 0.5531, 1.901, 0.4084, 0.8174, 0.7485, 0.8077, 0.7481, 0.8286, 0.605, 0.8941, 0.9617, 0.9064, 0.9645, 0.9199, 1.052, 0.9105, 1.05, 0.9064, 0.9645, 0.9196, 0.9646, 0.93, 1.052, 1.89, 0.6376, 1.88, 0.6386, 1.896, 0.5531, 1.904, 0.5523, 1.88, 0.6386, 1.886, 0.5531, 1.896, 0.5531, 0.8152, 0.8341, 0.8023, 0.8367, 0.8174, 0.7485, 0.8023, 0.8367, 0.7895, 0.8361, 0.8077, 0.7481, 0.8174, 0.7485, 0.8618, 0.8246, 0.8764, 0.8279, 0.9064, 0.9645, 0.8941, 0.9617, 0.8764, 0.8279, 0.8923, 0.828, 0.9196, 0.9646, 0.9064, 0.9645, 1.9, 0.7773, 1.888, 0.7786, 1.88, 0.6386, 1.89, 0.6376, 0.7898, 0.9674, 0.7745, 0.9706, 0.8023, 0.8367, 0.8152, 0.8341, 0.7745, 0.9706, 0.7592, 0.9699, 0.7895, 0.8361, 0.8023, 0.8367, 1.145, 1.128, 1.122, 1.129, 1.12, 1.019, 1.122, 1.129, 1.104, 1.129, 1.108, 1.019, 0.8642, 0.7228, 0.8849, 0.7276, 0.8764, 0.8279, 0.8618, 0.8246, 0.8849, 0.7276, 0.9073, 0.7277, 0.8923, 0.828, 0.8764, 0.8279, 1.91, 0.8855, 1.892, 0.8872, 1.888, 0.7786, 1.9, 0.7773, 1.892, 0.8872, 1.869, 0.8871, 1.871, 0.7785, 0.8049, 1.07, 0.7831, 1.074, 0.7745, 0.9706, 0.7898, 0.9674, 0.7831, 1.074, 0.7616, 1.073, 0.7592, 0.9699, 0.7745, 0.9706, 1.145, 1.128, 1.16, 1.254, 1.129, 1.255, 1.122, 1.129, 1.106, 1.254, 1.104, 1.129, 1.122, 1.129, 1.129, 1.255, 0.9023, 0.6113, 0.8849, 0.7276, 0.8642, 0.7228, 0.8749, 0.605, 0.9318, 0.6114, 0.9073, 0.7277, 0.8849, 0.7276, 0.9023, 0.6113, 1.92, 1.011, 1.896, 1.014, 1.892, 0.8872, 1.91, 0.8855, 1.896, 1.014, 1.865, 1.014, 1.869, 0.8871, 1.892, 0.8872, 0.8292, 1.188, 0.8005, 1.194, 0.7831, 1.074, 0.8049, 1.07, 0.8005, 1.194, 0.772, 1.193, 0.7616, 1.073, 0.7831, 1.074, 0.9845, 0.0, 0.4845, 0.0, 0.4845, 1.0, 0.9845, 1.0, 0.0, 0.0, 0.25, 2.235e-08, 0.25, 1.0, 0.0, 1.0, 0.25, 2.235e-08, 0.5, 1.49e-08, 0.5, 1.0, 0.25, 1.0, 0.5, 1.49e-08, 0.75, 7.451e-09, 0.75, 1.0, 0.5, 1.0, 0.75, 7.451e-09, 1.0, 0.0, 1.0, 1.0, 0.75, 1.0, 0.9845, 0.0, 0.4845, 0.0, 0.4845, 1.0, 0.9845, 1.0, 0.0, 0.0, 0.25, 2.235e-08, 0.25, 1.0, 0.0, 1.0, 0.25, 2.235e-08, 0.5, 1.49e-08, 0.5, 1.0, 0.25, 1.0, 0.5, 1.49e-08, 0.75, 7.451e-09, 0.75, 1.0, 0.5, 1.0, 0.75, 7.451e-09, 1.0, 0.0, 1.0, 1.0, 0.75, 1.0, 0.9845, 0.0, 0.4845, 0.0, 0.4845, 1.0, 0.9845, 1.0, 0.0, 0.0, 0.25, 2.235e-08, 0.25, 1.0, 0.0, 1.0, 0.25, 2.235e-08, 0.5, 1.49e-08, 0.5, 1.0, 0.25, 1.0, 0.5, 1.49e-08, 0.75, 7.451e-09, 0.75, 1.0, 0.5, 1.0, 0.75, 7.451e-09, 1.0, 0.0, 1.0, 1.0, 0.75, 1.0, 0.9845, 0.0, 0.4845, 0.0, 0.4845, 1.0, 0.9845, 1.0, 0.0, 0.0, 0.25, 2.235e-08, 0.25, 1.0, 0.0, 1.0, 0.25, 2.235e-08, 0.5, 1.49e-08, 0.5, 1.0, 0.25, 1.0, 0.5, 1.49e-08, 0.75, 7.451e-09, 0.75, 1.0, 0.5, 1.0, 0.75, 7.451e-09, 1.0, 0.0, 1.0, 1.0, 0.75, 1.0, 0.9845, 0.0, 0.4845, 0.0, 0.4845, 1.0, 0.9845, 1.0, 0.0, 0.0, 0.25, 2.235e-08, 0.25, 1.0, 0.0, 1.0, 0.25, 2.235e-08, 0.5, 1.49e-08, 0.5, 1.0, 0.25, 1.0, 0.5, 1.49e-08, 0.75, 7.451e-09, 0.75, 1.0, 0.5, 1.0, 0.75, 7.451e-09, 1.0, 0.0, 1.0, 1.0, 0.75, 1.0, 0.9845, 0.0, 0.4845, 0.0, 0.4845, 1.0, 0.9845, 1.0, 0.0, 0.0, 0.25, 2.235e-08, 0.25, 1.0, 0.0, 1.0, 0.25, 2.235e-08, 0.5, 1.49e-08, 0.5, 1.0, 0.25, 1.0, 0.5, 1.49e-08, 0.75, 7.451e-09, 0.75, 1.0, 0.5, 1.0, 0.75, 7.451e-09, 1.0, 0.0, 1.0, 1.0, 0.75, 1.0, 0.9845, 0.0, 0.4845, 0.0, 0.4845, 1.0, 0.9845, 1.0, 0.0, 0.0, 0.25, 2.235e-08, 0.25, 1.0, 0.0, 1.0, 0.25, 2.235e-08, 0.5, 1.49e-08, 0.5, 1.0, 0.25, 1.0, 0.5, 1.49e-08, 0.75, 7.451e-09, 0.75, 1.0, 0.5, 1.0, 0.75, 7.451e-09, 1.0, 0.0, 1.0, 1.0, 0.75, 1.0, 0.9845, 0.0, 0.4845, 0.0, 0.4845, 1.0, 0.9845, 1.0, 0.0, 0.0, 0.25, 2.235e-08, 0.25, 1.0, 0.0, 1.0, 0.25, 2.235e-08, 0.5, 1.49e-08, 0.5, 1.0, 0.25, 1.0, 0.5, 1.49e-08, 0.75, 7.451e-09, 0.75, 1.0, 0.5, 1.0, 0.75, 7.451e-09, 1.0, 0.0, 1.0, 1.0, 0.75, 1.0, 0.9845, 0.0, 0.4845, 0.0, 0.4845, 1.0, 0.9845, 1.0, 0.0, 0.0, 0.25, 2.235e-08, 0.25, 1.0, 0.0, 1.0, 0.25, 2.235e-08, 0.5, 1.49e-08, 0.5, 1.0, 0.25, 1.0, 0.5, 1.49e-08, 0.75, 7.451e-09, 0.75, 1.0, 0.5, 1.0, 0.75, 7.451e-09, 1.0, 0.0, 1.0, 1.0, 0.75, 1.0, 0.9845, 0.0, 0.4845, 0.0, 0.4845, 1.0, 0.9845, 1.0, 0.0, 0.0, 0.25, 2.235e-08, 0.25, 1.0, 0.0, 1.0, 0.25, 2.235e-08, 0.5, 1.49e-08, 0.5, 1.0, 0.25, 1.0, 0.5, 1.49e-08, 0.75, 7.451e-09, 0.75, 1.0, 0.5, 1.0, 0.75, 7.451e-09, 1.0, 0.0, 1.0, 1.0, 0.75, 1.0, 0.9845, 0.0, 0.4845, 0.0, 0.4845, 1.0, 0.9845, 1.0, 0.0, 0.0, 0.25, 2.235e-08, 0.25, 1.0, 0.0, 1.0, 0.25, 2.235e-08, 0.5, 1.49e-08, 0.5, 1.0, 0.25, 1.0, 0.5, 1.49e-08, 0.75, 7.451e-09, 0.75, 1.0, 0.5, 1.0, 0.75, 7.451e-09, 1.0, 0.0, 1.0, 1.0, 0.75, 1.0, 0.9845, 0.0, 0.4845, 0.0, 0.4845, 1.0, 0.9845, 1.0, 0.0, 0.0, 0.25, 2.235e-08, 0.25, 1.0, 0.0, 1.0, 0.25, 2.235e-08, 0.5, 1.49e-08, 0.5, 1.0, 0.25, 1.0, 0.5, 1.49e-08, 0.75, 7.451e-09, 0.75, 1.0, 0.5, 1.0, 0.75, 7.451e-09, 1.0, 0.0, 1.0, 1.0, 0.75, 1.0, 0.9845, 0.0, 0.4845, 0.0, 0.4845, 1.0, 0.9845, 1.0, 0.0, 0.0, 0.25, 2.235e-08, 0.25, 1.0, 0.0, 1.0, 0.25, 2.235e-08, 0.5, 1.49e-08, 0.5, 1.0, 0.25, 1.0, 0.5, 1.49e-08, 0.75, 7.451e-09, 0.75, 1.0, 0.5, 1.0, 0.75, 7.451e-09, 1.0, 0.0, 1.0, 1.0, 0.75, 1.0, 0.9845, 0.0, 0.4845, 0.0, 0.4845, 1.0, 0.9845, 1.0, 0.0, 0.0, 0.25, 2.235e-08, 0.25, 1.0, 0.0, 1.0, 0.25, 2.235e-08, 0.5, 1.49e-08, 0.5, 1.0, 0.25, 1.0, 0.5, 1.49e-08, 0.75, 7.451e-09, 0.75, 1.0, 0.5, 1.0, 0.75, 7.451e-09, 1.0, 0.0, 1.0, 1.0, 0.75, 1.0, 0.9845, 0.0, 0.4845, 0.0, 0.4845, 1.0, 0.9845, 1.0, 0.0, 0.0, 0.25, 2.235e-08, 0.25, 1.0, 0.0, 1.0, 0.25, 2.235e-08, 0.5, 1.49e-08, 0.5, 1.0, 0.25, 1.0, 0.5, 1.49e-08, 0.75, 7.451e-09, 0.75, 1.0, 0.5, 1.0, 0.75, 7.451e-09, 1.0, 0.0, 1.0, 1.0, 0.75, 1.0, 0.9845, 0.0, 0.4845, 0.0, 0.4845, 1.0, 0.9845, 1.0, 0.0, 0.0, 0.25, 2.235e-08, 0.25, 1.0, 0.0, 1.0, 0.25, 2.235e-08, 0.5, 1.49e-08, 0.5, 1.0, 0.25, 1.0, 0.5, 1.49e-08, 0.75, 7.451e-09, 0.75, 1.0, 0.5, 1.0, 0.75, 7.451e-09, 1.0, 0.0, 1.0, 1.0, 0.75, 1.0])
_ca = me_tree.color_attributes.new('Col', 'BYTE_COLOR', 'CORNER')
_ca.data.foreach_set('color', [1.0, 1.0, 1.0, 1.0, 1.0, 1.0, 1.0, 1.0, 1.0, 1.0, 1.0, 1.0, 1.0, 1.0, 1.0, 1.0, 1.0, 1.0, 1.0, 1.0, 1.0, 1.0, 1.0, 1.0, 1.0, 1.0, 1.0, 1.0, 1.0, 1.0, 1.0, 1.0, 1.0, 1.0, 1.0, 1.0, 1.0, 1.0, 1.0, 1.0, 1.0, 1.0, 1.0, 1.0, 1.0, 1.0, 1.0, 1.0, 1.0, 1.0, 1.0, 1.0, 1.0, 1.0, 1.0, 1.0, 1.0, 1.0, 1.0, 1.0, 1.0, 1.0, 1.0, 1.0, 1.0, 1.0, 1.0, 1.0, 1.0, 1.0, 1.0, 1.0, 1.0, 1.0, 1.0, 1.0, 1.0, 1.0, 1.0, 1.0, 1.0, 1.0, 1.0, 1.0, 1.0, 1.0, 1.0, 1.0, 1.0, 1.0, 1.0, 1.0, 1.0, 1.0, 1.0, 1.0, 1.0, 1.0, 1.0, 1.0, 1.0, 1.0, 1.0, 1.0, 1.0, 1.0, 1.0, 1.0, 1.0, 1.0, 1.0, 1.0, 1.0, 1.0, 1.0, 1.0, 1.0, 1.0, 1.0, 1.0, 1.0, 1.0, 1.0, 1.0, 1.0, 1.0, 1.0, 1.0, 1.0, 1.0, 1.0, 1.0, 1.0, 1.0, 1.0, 1.0, 1.0, 1.0, 1.0, 1.0, 1.0, 1.0, 1.0, 1.0, 1.0, 1.0, 1.0, 1.0, 1.0, 1.0, 1.0, 1.0, 1.0, 1.0, 1.0, 1.0, 1.0, 1.0, 1.0, 1.0, 1.0, 1.0, 1.0, 1.0, 1.0, 1.0, 1.0, 1.0, 1.0, 1.0, 1.0, 1.0, 1.0, 1.0, 1.0, 1.0, 1.0, 1.0, 1.0, 1.0, 1.0, 1.0, 1.0, 1.0, 1.0, 1.0, 1.0, 1.0, 1.0, 1.0, 1.0, 1.0, 1.0, 1.0, 1.0, 1.0, 1.0, 1.0, 1.0, 1.0, 1.0, 1.0, 1.0, 1.0, 1.0, 1.0, 1.0, 1.0, 1.0, 1.0, 1.0, 1.0, 1.0, 1.0, 1.0, 1.0, 1.0, 1.0, 1.0, 1.0, 1.0, 1.0, 1.0, 1.0, 1.0, 1.0, 1.0, 1.0, 1.0, 1.0, 1.0, 1.0, 1.0, 1.0, 1.0, 1.0, 1.0, 1.0, 1.0, 1.0, 1.0, 1.0, 1.0, 1.0, 1.0, 1.0, 1.0, 1.0, 1.0, 1.0, 1.0, 1.0, 1.0, 1.0, 1.0, 1.0, 1.0, 1.0, 1.0, 1.0, 1.0, 1.0, 1.0, 1.0, 1.0, 1.0, 1.0, 1.0, 1.0, 1.0, 1.0, 1.0, 1.0, 1.0, 1.0, 1.0, 1.0, 1.0, 1.0, 1.0, 1.0, 1.0, 1.0, 1.0, 1.0, 1.0, 1.0, 1.0, 1.0, 1.0, 1.0, 1.0, 1.0, 1.0, 1.0, 1.0, 1.0, 1.0, 1.0, 1.0, 1.0, 1.0, 1.0, 1.0, 1.0, 1.0, 1.0, 1.0, 1.0, 1.0, 1.0, 1.0, 1.0, 1.0, 1.0, 1.0, 1.0, 1.0, 1.0, 1.0, 1.0, 1.0, 1.0, 1.0, 1.0, 1.0, 1.0, 1.0, 1.0, 1.0, 1.0, 1.0, 1.0, 1.0, 1.0, 1.0, 1.0, 1.0, 1.0, 1.0, 1.0, 1.0, 1.0, 1.0, 1.0, 1.0, 1.0, 1.0, 1.0, 1.0, 1.0, 1.0, 1.0, 1.0, 1.0, 1.0, 1.0, 1.0, 1.0, 1.0, 1.0, 1.0, 1.0, 1.0, 1.0, 1.0, 1.0, 1.0, 1.0, 1.0, 1.0, 1.0, 1.0, 1.0, 1.0, 1.0, 1.0, 1.0, 1.0, 1.0, 1.0, 1.0, 1.0, 1.0, 1.0, 1.0, 1.0, 1.0, 1.0, 1.0, 1.0, 1.0, 1.0, 1.0, 1.0, 1.0, 1.0, 1.0, 1.0, 1.0, 1.0, 1.0, 1.0, 1.0, 1.0, 1.0, 1.0, 1.0, 1.0, 1.0, 1.0, 1.0, 1.0, 1.0, 1.0, 1.0, 1.0, 1.0, 1.0, 1.0, 1.0, 1.0, 1.0, 1.0, 1.0, 1.0, 1.0, 1.0, 1.0, 1.0, 1.0, 1.0, 1.0, 1.0, 1.0, 1.0, 1.0, 1.0, 1.0, 1.0, 1.0, 1.0, 1.0, 1.0, 1.0, 1.0, 1.0, 1.0, 1.0, 1.0, 1.0, 1.0, 1.0, 1.0, 1.0, 1.0, 1.0, 1.0, 1.0, 1.0, 1.0, 1.0, 1.0, 1.0, 1.0, 1.0, 1.0, 1.0, 1.0, 1.0, 1.0, 1.0, 1.0, 1.0, 1.0, 1.0, 1.0, 1.0, 1.0, 1.0, 1.0, 1.0, 1.0, 1.0, 1.0, 1.0, 1.0, 1.0, 1.0, 1.0, 1.0, 1.0, 1.0, 1.0, 1.0, 1.0, 1.0, 1.0, 1.0, 1.0, 1.0, 1.0, 1.0, 1.0, 1.0, 1.0, 1.0, 1.0, 1.0, 1.0, 1.0, 1.0, 1.0, 1.0, 1.0, 1.0, 1.0, 1.0, 1.0, 1.0, 1.0, 1.0, 1.0, 1.0, 1.0, 1.0, 1.0, 1.0, 1.0, 1.0, 1.0, 1.0, 1.0, 1.0, 1.0, 1.0, 1.0, 1.0, 1.0, 1.0, 1.0, 1.0, 1.0, 1.0, 1.0, 1.0, 1.0, 1.0, 1.0, 1.0, 1.0, 1.0, 1.0, 1.0, 1.0, 1.0, 1.0, 1.0, 1.0, 1.0, 1.0, 1.0, 1.0, 1.0, 1.0, 1.0, 1.0, 1.0, 1.0, 1.0, 1.0, 1.0, 1.0, 1.0, 1.0, 1.0, 1.0, 1.0, 1.0, 1.0, 1.0, 1.0, 1.0, 1.0, 1.0, 1.0, 1.0, 1.0, 1.0, 1.0, 1.0, 1.0, 1.0, 1.0, 1.0, 1.0, 1.0, 1.0, 1.0, 1.0, 1.0, 1.0, 1.0, 1.0, 1.0, 1.0, 1.0, 1.0, 1.0, 1.0, 1.0, 1.0, 1.0, 1.0, 1.0, 1.0, 1.0, 1.0, 1.0, 1.0, 1.0, 1.0, 1.0, 1.0, 1.0, 1.0, 1.0, 1.0, 1.0, 1.0, 1.0, 1.0, 1.0, 1.0, 1.0, 1.0, 1.0, 1.0, 1.0, 1.0, 1.0, 1.0, 1.0, 1.0, 1.0, 1.0, 1.0, 1.0, 1.0, 1.0, 1.0, 1.0, 1.0, 1.0, 1.0, 1.0, 1.0, 1.0, 1.0, 1.0, 1.0, 1.0, 1.0, 1.0, 1.0, 1.0, 1.0, 1.0, 1.0, 1.0, 1.0, 1.0, 1.0, 1.0, 1.0, 1.0, 1.0, 1.0, 1.0, 1.0, 1.0, 1.0, 1.0, 1.0, 1.0, 1.0, 1.0, 1.0, 1.0, 1.0, 1.0, 1.0, 1.0, 1.0, 1.0, 1.0, 1.0, 1.0, 1.0, 1.0, 1.0, 1.0, 1.0, 1.0, 1.0, 1.0, 1.0, 1.0, 1.0, 1.0, 1.0, 1.0, 1.0, 1.0, 1.0, 1.0, 1.0, 1.0, 1.0, 1.0, 1.0, 1.0, 1.0, 1.0, 1.0, 1.0, 1.0, 1.0, 1.0, 1.0, 1.0, 1.0, 1.0, 1.0, 1.0, 1.0, 1.0, 1.0, 1.0, 1.0, 1.0, 1.0, 1.0, 1.0, 1.0, 1.0, 1.0, 1.0, 1.0, 1.0, 1.0, 1.0, 1.0, 1.0, 1.0, 1.0, 1.0, 1.0, 1.0, 1.0, 1.0, 1.0, 1.0, 1.0, 1.0, 1.0, 1.0, 1.0, 1.0, 1.0, 1.0, 1.0, 1.0, 1.0, 1.0, 1.0, 1.0, 1.0, 1.0, 1.0, 1.0, 1.0, 1.0, 1.0, 1.0, 1.0, 1.0, 1.0, 1.0, 1.0, 1.0, 1.0, 1.0, 1.0, 1.0, 1.0, 1.0, 1.0, 1.0, 1.0, 1.0, 1.0, 1.0, 1.0, 1.0, 1.0, 1.0, 1.0, 1.0, 1.0, 1.0, 1.0, 1.0, 1.0, 1.0, 1.0, 1.0, 1.0, 1.0, 1.0, 1.0, 1.0, 1.0, 1.0, 1.0, 1.0, 1.0, 1.0, 1.0, 1.0, 1.0, 1.0, 1.0, 1.0, 1.0, 1.0, 1.0, 1.0, 1.0, 1.0, 1.0, 1.0, 1.0, 1.0, 1.0, 1.0, 1.0, 1.0, 1.0, 1.0, 1.0, 1.0, 1.0, 1.0, 1.0, 1.0, 1.0, 1.0, 1.0, 1.0, 1.0, 1.0, 1.0, 1.0, 1.0, 1.0, 1.0, 1.0, 1.0, 1.0, 1.0, 1.0, 1.0, 1.0, 1.0, 1.0, 1.0, 1.0, 1.0, 1.0, 1.0, 1.0, 1.0, 1.0, 1.0, 1.0, 1.0, 1.0, 1.0, 1.0, 1.0, 1.0, 1.0, 1.0, 1.0, 1.0, 1.0, 1.0, 1.0, 1.0, 1.0, 1.0, 1.0, 1.0, 1.0, 1.0, 1.0, 1.0, 1.0, 1.0, 1.0, 1.0, 1.0, 1.0, 1.0, 1.0, 1.0, 1.0, 1.0, 1.0, 1.0, 1.0, 1.0, 1.0, 1.0, 1.0, 1.0, 1.0, 1.0, 1.0, 1.0, 1.0, 1.0, 1.0, 1.0, 1.0, 1.0, 1.0, 1.0, 1.0, 1.0, 1.0, 1.0, 1.0, 1.0, 1.0, 1.0, 1.0, 1.0, 1.0, 1.0, 1.0, 1.0, 1.0, 1.0, 1.0, 1.0, 1.0, 1.0, 1.0, 1.0, 1.0, 1.0, 1.0, 1.0, 1.0, 1.0, 1.0, 1.0, 1.0, 1.0, 1.0, 1.0, 1.0, 1.0, 1.0, 1.0, 1.0, 1.0, 1.0, 1.0, 1.0, 1.0, 1.0, 1.0, 1.0, 1.0, 1.0, 1.0, 1.0, 1.0, 1.0, 1.0, 1.0, 1.0, 1.0, 1.0, 1.0, 1.0, 1.0, 1.0, 1.0, 1.0, 1.0, 1.0, 1.0, 1.0, 1.0, 1.0, 1.0, 1.0, 1.0, 1.0, 1.0, 1.0, 1.0, 1.0, 1.0, 1.0, 1.0, 1.0, 1.0, 1.0, 1.0, 1.0, 1.0, 1.0, 1.0, 1.0, 1.0, 1.0, 1.0, 1.0, 1.0, 1.0, 1.0, 1.0, 1.0, 1.0, 1.0, 1.0, 1.0, 1.0, 1.0, 1.0, 1.0, 1.0, 1.0, 1.0, 1.0, 1.0, 1.0, 1.0, 1.0, 1.0, 1.0, 1.0, 1.0, 1.0, 1.0, 1.0, 1.0, 1.0, 1.0, 1.0, 1.0, 1.0, 1.0, 1.0, 1.0, 1.0, 1.0, 1.0, 1.0, 1.0, 1.0, 1.0, 1.0, 1.0, 1.0, 1.0, 1.0, 1.0, 1.0, 1.0, 1.0, 1.0, 1.0, 1.0, 1.0, 1.0, 1.0, 1.0, 1.0, 1.0, 1.0, 1.0, 1.0, 1.0, 1.0, 1.0, 1.0, 1.0, 1.0, 1.0, 1.0, 1.0, 1.0, 1.0, 1.0, 1.0, 1.0, 1.0, 1.0, 1.0, 1.0, 1.0, 1.0, 1.0, 1.0, 1.0, 1.0, 1.0, 1.0, 1.0, 1.0, 1.0, 1.0, 1.0, 1.0, 1.0, 1.0, 1.0, 1.0, 1.0, 1.0, 1.0, 1.0, 1.0, 1.0, 1.0, 1.0, 1.0, 1.0, 1.0, 1.0, 1.0, 1.0, 1.0, 1.0, 1.0, 1.0, 1.0, 1.0, 1.0, 1.0, 1.0, 1.0, 1.0, 1.0, 1.0, 1.0, 1.0, 1.0, 1.0, 1.0, 1.0, 1.0, 1.0, 1.0, 1.0, 1.0, 1.0, 1.0, 1.0, 1.0, 1.0, 1.0, 1.0, 1.0, 1.0, 1.0, 1.0, 1.0, 1.0, 1.0, 1.0, 1.0, 1.0, 1.0, 1.0, 1.0, 1.0, 1.0, 1.0, 1.0, 1.0, 1.0, 1.0, 1.0, 1.0, 1.0, 1.0, 1.0, 1.0, 1.0, 1.0, 1.0, 1.0, 1.0, 1.0, 1.0, 1.0, 1.0, 1.0, 1.0, 1.0, 1.0, 1.0, 1.0, 1.0, 1.0, 1.0, 1.0, 1.0, 1.0, 1.0, 1.0, 1.0, 1.0, 1.0, 1.0, 1.0, 1.0, 1.0, 1.0, 1.0, 1.0, 1.0, 1.0, 1.0, 1.0, 1.0, 1.0, 1.0, 1.0, 1.0, 1.0, 1.0, 1.0, 1.0, 1.0, 1.0, 1.0, 1.0, 1.0, 1.0, 1.0, 1.0, 1.0, 1.0, 1.0, 1.0, 1.0, 1.0, 1.0, 1.0, 1.0, 1.0, 1.0, 1.0, 1.0, 1.0, 1.0, 1.0, 1.0, 1.0, 1.0, 1.0, 1.0, 1.0, 1.0, 1.0, 1.0, 1.0, 1.0, 1.0, 1.0, 1.0, 1.0, 1.0, 1.0, 1.0, 1.0, 1.0, 1.0, 1.0, 1.0, 1.0, 1.0, 1.0, 1.0, 1.0, 1.0, 1.0, 1.0, 1.0, 1.0, 1.0, 1.0, 1.0, 1.0, 1.0, 1.0, 1.0, 1.0, 1.0, 1.0, 1.0, 1.0, 1.0, 1.0, 1.0, 1.0, 1.0, 1.0, 1.0, 1.0, 1.0, 1.0, 1.0, 1.0, 1.0, 1.0, 1.0, 1.0, 1.0, 1.0, 1.0, 1.0, 1.0, 1.0, 1.0, 1.0, 1.0, 1.0, 1.0, 1.0, 1.0, 1.0, 1.0, 1.0, 1.0, 1.0, 1.0, 1.0, 1.0, 1.0, 1.0, 1.0, 1.0, 1.0, 1.0, 1.0, 1.0, 1.0, 1.0, 1.0, 1.0, 1.0, 1.0, 1.0, 1.0, 1.0, 1.0, 1.0, 1.0, 1.0, 1.0, 1.0, 1.0, 1.0, 1.0, 1.0, 1.0, 1.0, 1.0, 1.0, 1.0, 1.0, 1.0, 1.0, 1.0, 1.0, 1.0, 1.0, 1.0, 1.0, 1.0, 1.0, 1.0, 1.0, 1.0, 1.0, 1.0, 1.0, 1.0, 1.0, 1.0, 1.0, 1.0, 1.0, 1.0, 1.0, 1.0, 1.0, 1.0, 1.0, 1.0, 1.0, 1.0, 1.0, 1.0, 1.0, 1.0, 1.0, 1.0, 1.0, 1.0, 1.0, 1.0, 1.0, 1.0, 1.0, 1.0, 1.0, 1.0, 1.0, 1.0, 1.0, 1.0, 1.0, 1.0, 1.0, 1.0, 1.0, 1.0, 1.0, 1.0, 1.0, 1.0, 1.0, 1.0, 1.0, 1.0, 1.0, 1.0, 1.0, 1.0, 1.0, 1.0, 1.0, 1.0, 1.0, 1.0, 1.0, 1.0, 1.0, 1.0, 1.0, 1.0, 1.0, 1.0, 1.0, 1.0, 1.0, 1.0, 1.0, 1.0, 1.0, 1.0, 1.0, 1.0, 1.0, 1.0, 1.0, 1.0, 1.0, 1.0, 1.0, 1.0, 1.0, 1.0, 1.0, 1.0, 1.0, 1.0, 1.0, 1.0, 1.0, 1.0, 1.0, 1.0, 1.0, 1.0, 1.0, 1.0, 1.0, 1.0, 1.0, 1.0, 1.0, 1.0, 1.0, 1.0, 1.0, 1.0, 1.0, 1.0, 1.0, 1.0, 1.0, 1.0, 1.0, 1.0, 1.0, 1.0, 1.0, 1.0, 1.0, 1.0, 1.0, 1.0, 1.0, 1.0, 1.0, 1.0, 1.0, 1.0, 1.0, 1.0, 1.0, 1.0, 1.0, 1.0, 1.0, 1.0, 1.0, 1.0, 1.0, 1.0, 1.0, 1.0, 1.0, 1.0, 1.0, 1.0, 1.0, 1.0, 1.0, 1.0, 1.0, 1.0, 1.0, 1.0, 1.0, 1.0, 1.0, 1.0, 1.0, 1.0, 1.0, 1.0, 1.0, 1.0, 1.0, 1.0, 1.0, 1.0, 1.0, 1.0, 1.0, 1.0, 1.0, 1.0, 1.0, 1.0, 1.0, 1.0, 1.0, 1.0, 1.0, 1.0, 1.0, 1.0, 1.0, 1.0, 1.0, 1.0, 1.0, 1.0, 1.0, 1.0, 1.0, 1.0, 1.0, 1.0, 1.0, 1.0, 1.0, 1.0, 1.0, 1.0, 1.0, 1.0, 1.0, 1.0, 1.0, 1.0, 1.0, 1.0, 1.0, 1.0, 1.0, 1.0, 1.0, 1.0, 1.0, 1.0, 1.0, 1.0, 1.0, 1.0, 1.0, 1.0, 1.0, 1.0, 1.0, 1.0, 1.0, 1.0, 1.0, 1.0, 1.0, 1.0, 1.0, 1.0, 1.0, 1.0, 1.0, 1.0, 1.0, 1.0, 1.0, 1.0, 1.0, 1.0, 1.0, 1.0, 1.0, 1.0, 1.0, 1.0, 1.0, 1.0, 1.0, 1.0, 1.0, 1.0, 1.0, 1.0, 1.0, 1.0, 1.0, 1.0, 1.0, 1.0, 1.0, 1.0, 1.0, 1.0, 1.0, 1.0, 1.0, 1.0, 1.0, 1.0, 1.0, 1.0, 1.0, 1.0, 1.0, 1.0, 1.0, 1.0, 1.0, 1.0, 1.0, 1.0, 1.0, 1.0, 1.0, 1.0, 1.0, 1.0, 1.0, 1.0, 1.0, 1.0, 1.0, 1.0, 1.0, 1.0, 1.0, 1.0, 1.0, 1.0, 1.0, 1.0, 1.0, 1.0, 1.0, 1.0, 1.0, 1.0, 1.0, 1.0, 1.0, 1.0, 1.0, 1.0, 1.0, 1.0, 1.0, 1.0, 1.0, 1.0, 1.0, 1.0, 1.0, 1.0, 1.0, 1.0, 1.0, 1.0, 1.0, 1.0, 1.0, 1.0, 1.0, 1.0, 1.0, 1.0, 1.0, 1.0, 1.0, 1.0, 1.0, 1.0, 1.0, 1.0, 1.0, 1.0, 1.0, 1.0, 1.0, 1.0, 1.0, 1.0, 1.0, 1.0, 1.0, 1.0, 1.0, 1.0, 1.0, 1.0, 1.0, 1.0, 1.0, 1.0, 1.0, 1.0, 1.0, 1.0, 1.0, 1.0, 1.0, 1.0, 1.0, 1.0, 1.0, 1.0, 1.0, 1.0, 1.0, 1.0, 1.0, 1.0, 1.0, 1.0, 1.0, 1.0, 1.0, 1.0, 1.0, 1.0, 1.0, 1.0, 1.0, 1.0, 1.0, 1.0, 1.0, 1.0, 1.0, 1.0, 1.0, 1.0, 1.0, 1.0, 1.0, 1.0, 1.0, 1.0, 1.0, 1.0, 1.0, 1.0, 1.0, 1.0, 1.0, 1.0, 1.0, 1.0, 1.0, 1.0, 1.0, 1.0, 1.0, 1.0, 1.0, 1.0, 1.0, 1.0, 1.0, 1.0, 1.0, 1.0, 1.0, 1.0, 1.0, 1.0, 1.0, 1.0, 1.0, 1.0, 1.0, 1.0, 1.0, 1.0, 1.0, 1.0, 1.0, 1.0, 1.0, 1.0, 1.0, 1.0, 1.0, 1.0, 1.0, 1.0, 1.0, 1.0, 1.0, 1.0, 1.0, 1.0, 1.0, 1.0, 1.0, 1.0, 1.0, 1.0, 1.0, 1.0, 1.0, 1.0, 1.0, 1.0, 1.0, 1.0, 1.0, 1.0, 1.0, 1.0, 1.0, 1.0, 1.0, 1.0, 1.0, 1.0, 1.0, 1.0, 1.0, 1.0, 1.0, 1.0, 1.0, 1.0, 1.0, 1.0, 1.0, 1.0, 1.0, 1.0, 1.0, 1.0, 1.0, 1.0, 1.0, 1.0, 1.0, 1.0, 1.0, 1.0, 1.0, 1.0, 1.0, 1.0, 1.0, 1.0, 1.0, 1.0, 1.0, 1.0, 1.0, 1.0, 1.0, 1.0, 1.0, 1.0, 1.0, 1.0, 1.0, 1.0, 1.0, 1.0, 1.0, 1.0, 1.0, 1.0, 1.0, 1.0, 1.0, 1.0, 1.0, 1.0, 1.0, 1.0, 1.0, 1.0, 1.0, 1.0, 1.0, 1.0, 1.0, 1.0, 1.0, 1.0, 1.0, 1.0, 1.0, 1.0, 1.0, 1.0, 1.0, 1.0, 1.0, 1.0, 1.0, 1.0, 1.0, 1.0, 1.0, 1.0, 1.0, 1.0, 1.0, 1.0, 1.0, 1.0, 1.0, 1.0, 1.0, 1.0, 1.0, 1.0, 1.0, 1.0, 1.0, 1.0, 1.0, 1.0, 1.0, 1.0, 1.0, 1.0, 1.0, 1.0, 1.0, 1.0, 1.0, 1.0, 1.0, 1.0, 1.0, 1.0, 1.0, 1.0, 1.0, 1.0, 1.0, 1.0, 1.0, 1.0, 1.0, 1.0, 1.0, 1.0, 1.0, 1.0, 1.0, 1.0, 1.0, 1.0, 1.0, 1.0, 1.0, 1.0, 1.0, 1.0, 1.0, 1.0, 1.0, 1.0, 1.0, 1.0, 1.0, 1.0, 1.0, 1.0, 1.0, 1.0, 1.0, 1.0, 1.0, 1.0, 1.0, 1.0, 1.0, 1.0, 1.0, 1.0, 1.0, 1.0, 1.0, 1.0, 1.0, 1.0, 1.0, 1.0, 1.0, 1.0, 1.0, 1.0, 1.0, 1.0, 1.0, 1.0, 1.0, 1.0, 1.0, 1.0, 1.0, 1.0, 1.0, 1.0, 1.0, 1.0, 1.0, 1.0, 1.0, 1.0, 1.0, 1.0, 1.0, 1.0, 1.0, 1.0, 1.0, 1.0, 1.0, 1.0, 1.0, 1.0, 1.0, 1.0, 1.0, 1.0, 1.0, 1.0, 1.0, 1.0, 1.0, 1.0, 1.0, 1.0, 1.0, 1.0, 1.0, 1.0, 1.0, 1.0, 1.0, 1.0, 1.0, 1.0, 1.0, 1.0, 1.0, 1.0, 1.0, 1.0, 1.0, 1.0, 1.0, 1.0, 1.0, 1.0, 1.0, 1.0, 1.0, 1.0, 1.0, 1.0, 1.0, 1.0, 1.0, 1.0, 1.0, 1.0, 1.0, 1.0, 1.0, 1.0, 1.0, 1.0, 1.0, 1.0, 1.0, 1.0, 1.0, 1.0, 1.0, 1.0, 1.0, 1.0, 1.0, 1.0, 1.0, 1.0, 1.0, 1.0, 1.0, 1.0, 1.0, 1.0, 1.0, 1.0, 1.0, 1.0, 1.0, 1.0, 1.0, 1.0, 1.0, 1.0, 1.0, 1.0, 1.0, 1.0, 1.0, 1.0, 1.0, 1.0, 1.0, 1.0, 1.0, 1.0, 1.0, 1.0, 1.0, 1.0, 1.0, 1.0, 1.0, 1.0, 1.0, 1.0, 1.0, 1.0, 1.0, 1.0, 1.0, 1.0, 1.0, 1.0, 1.0, 1.0, 1.0, 1.0, 1.0, 1.0, 1.0, 1.0, 1.0, 1.0, 1.0, 1.0, 1.0, 1.0, 1.0, 1.0, 1.0, 1.0, 1.0, 1.0, 1.0, 1.0, 1.0, 1.0, 1.0, 1.0, 1.0, 1.0, 1.0, 1.0, 1.0, 1.0, 1.0, 1.0, 1.0, 1.0, 1.0, 1.0, 1.0, 1.0, 1.0, 1.0, 1.0, 1.0, 1.0, 1.0, 1.0, 1.0, 1.0, 1.0, 1.0, 1.0, 1.0, 1.0, 1.0, 1.0, 1.0, 1.0, 1.0, 1.0, 1.0, 1.0, 1.0, 1.0, 1.0, 1.0, 1.0, 1.0, 1.0, 1.0, 1.0, 1.0, 1.0, 1.0, 1.0, 1.0, 1.0, 1.0, 1.0, 1.0, 1.0, 1.0, 1.0, 1.0, 1.0, 1.0, 1.0, 1.0, 1.0, 1.0, 1.0, 1.0, 1.0, 1.0, 1.0, 1.0, 1.0, 1.0, 1.0, 1.0, 1.0, 1.0, 1.0, 1.0, 1.0, 1.0, 1.0, 1.0, 1.0, 1.0, 1.0, 1.0, 1.0, 1.0, 1.0, 1.0, 1.0, 1.0, 1.0, 1.0, 1.0, 1.0, 1.0, 1.0, 1.0, 1.0, 1.0, 1.0, 1.0, 1.0, 1.0, 1.0, 1.0, 1.0, 1.0, 1.0, 1.0, 1.0, 1.0, 1.0, 1.0, 1.0, 1.0, 1.0, 1.0, 1.0, 1.0, 1.0, 1.0, 1.0, 1.0, 1.0, 1.0, 1.0, 1.0, 1.0, 1.0, 1.0, 1.0, 1.0, 1.0, 1.0, 1.0, 1.0, 1.0, 1.0, 1.0, 1.0, 1.0, 1.0, 1.0, 1.0, 1.0, 1.0, 1.0, 1.0, 1.0, 1.0, 1.0, 1.0, 1.0, 1.0, 1.0, 1.0, 1.0, 1.0, 1.0, 1.0, 1.0, 1.0, 1.0, 1.0, 1.0, 1.0, 1.0, 1.0, 1.0, 1.0, 1.0, 1.0, 1.0, 1.0, 1.0, 1.0, 1.0, 1.0, 1.0, 1.0, 1.0, 1.0, 1.0, 1.0, 1.0, 1.0, 1.0, 1.0, 1.0, 1.0, 1.0, 1.0, 1.0, 1.0, 1.0, 1.0, 1.0, 1.0, 1.0, 1.0, 1.0, 1.0, 1.0, 1.0, 1.0, 1.0, 1.0, 1.0, 1.0, 1.0, 1.0, 1.0, 1.0, 1.0, 1.0, 1.0, 1.0, 1.0, 1.0, 1.0, 1.0, 1.0, 1.0, 1.0, 1.0, 1.0, 1.0, 1.0, 1.0, 1.0, 1.0, 1.0, 1.0, 1.0, 1.0, 1.0, 1.0, 1.0, 1.0, 1.0, 1.0, 1.0, 1.0, 1.0, 1.0, 1.0, 1.0, 1.0, 1.0, 1.0, 1.0, 1.0, 1.0, 1.0, 1.0, 1.0, 1.0, 1.0, 1.0, 1.0, 1.0, 1.0, 1.0, 1.0, 1.0, 1.0, 1.0, 1.0, 1.0, 1.0, 1.0, 1.0, 1.0, 1.0, 1.0, 1.0, 1.0, 1.0, 1.0, 1.0, 1.0, 1.0, 1.0, 1.0, 1.0, 1.0, 1.0, 1.0, 1.0, 1.0, 1.0, 1.0, 1.0, 1.0, 1.0, 1.0, 1.0, 1.0, 1.0, 1.0, 1.0, 1.0, 1.0, 1.0, 1.0, 1.0, 1.0, 1.0, 1.0, 1.0, 1.0, 1.0, 1.0, 1.0, 1.0, 1.0, 1.0, 1.0, 1.0, 1.0, 1.0, 1.0, 1.0, 1.0, 1.0, 1.0, 1.0, 1.0, 1.0, 1.0, 1.0, 1.0, 1.0, 1.0, 1.0, 1.0, 1.0, 1.0, 1.0, 1.0, 1.0, 1.0, 1.0, 1.0, 1.0, 1.0, 1.0, 1.0, 1.0, 1.0, 1.0, 1.0, 1.0, 1.0, 1.0, 1.0, 1.0, 1.0, 1.0, 1.0, 1.0, 1.0, 1.0, 1.0, 1.0, 1.0, 1.0, 1.0, 1.0, 1.0, 1.0, 1.0, 1.0, 1.0, 1.0, 1.0, 1.0, 1.0, 1.0, 1.0, 1.0, 1.0, 1.0, 1.0, 1.0, 1.0, 1.0, 1.0, 1.0, 1.0, 1.0, 1.0, 1.0, 1.0, 1.0, 1.0, 1.0, 1.0, 1.0, 1.0, 1.0, 1.0, 1.0, 1.0, 1.0, 1.0, 1.0, 1.0, 1.0, 1.0, 1.0, 1.0, 1.0, 1.0, 1.0, 1.0, 1.0, 1.0, 1.0, 1.0, 1.0, 1.0, 1.0, 1.0, 1.0, 1.0, 1.0, 1.0, 1.0, 1.0, 1.0, 1.0, 1.0, 1.0, 1.0, 1.0, 1.0, 1.0, 1.0, 1.0, 1.0, 1.0, 1.0, 1.0, 1.0, 1.0, 1.0, 1.0, 1.0, 1.0, 1.0, 1.0, 1.0, 1.0, 1.0, 1.0, 1.0, 1.0, 1.0, 1.0, 1.0, 1.0, 1.0, 1.0, 1.0, 1.0, 1.0, 1.0, 1.0, 1.0, 1.0, 1.0, 1.0, 1.0, 1.0, 1.0, 1.0, 1.0, 1.0, 1.0, 1.0, 1.0, 1.0, 1.0, 1.0, 1.0, 1.0, 1.0, 1.0, 1.0, 1.0, 1.0, 1.0, 1.0, 1.0, 1.0, 1.0, 1.0, 1.0, 1.0, 1.0, 1.0, 1.0, 1.0, 1.0, 1.0, 1.0, 1.0, 1.0, 1.0, 1.0, 1.0, 1.0, 1.0, 1.0, 1.0, 1.0, 1.0, 1.0, 1.0, 1.0, 1.0, 1.0, 1.0, 1.0, 1.0, 1.0, 1.0, 1.0, 1.0, 1.0, 1.0, 1.0, 1.0, 1.0, 1.0, 1.0, 1.0, 1.0, 1.0, 1.0, 1.0, 1.0, 1.0, 1.0, 1.0, 1.0, 1.0, 1.0, 1.0, 1.0, 1.0, 1.0, 1.0, 1.0, 1.0, 1.0, 1.0, 1.0, 1.0, 1.0, 1.0, 1.0, 1.0, 1.0, 1.0, 1.0, 1.0, 1.0, 1.0, 1.0, 1.0, 1.0, 1.0, 1.0, 1.0, 1.0, 1.0, 1.0, 1.0, 1.0, 1.0, 1.0, 1.0, 1.0, 1.0, 1.0, 1.0, 1.0, 1.0, 1.0, 1.0, 1.0, 1.0, 1.0, 1.0, 1.0, 1.0, 1.0, 1.0, 1.0, 1.0, 1.0, 1.0, 1.0, 1.0, 1.0, 1.0, 1.0, 1.0, 1.0, 1.0, 1.0, 1.0, 1.0, 1.0, 1.0, 1.0, 1.0, 1.0, 1.0, 1.0, 1.0, 1.0, 1.0, 1.0, 1.0, 1.0, 1.0, 1.0, 1.0, 1.0, 1.0, 1.0, 1.0, 1.0, 1.0, 1.0, 1.0, 1.0, 1.0, 1.0, 1.0, 1.0, 1.0, 1.0, 1.0, 1.0, 1.0, 1.0, 1.0, 1.0, 1.0, 1.0, 1.0, 1.0, 1.0, 1.0, 1.0, 1.0, 1.0, 1.0, 1.0, 1.0, 1.0, 1.0, 1.0, 1.0, 1.0, 1.0, 1.0, 1.0, 1.0, 1.0, 1.0, 1.0, 1.0, 1.0, 1.0, 1.0, 1.0, 1.0, 1.0, 1.0, 1.0, 1.0, 1.0, 1.0, 1.0, 1.0, 1.0, 1.0, 1.0, 1.0, 1.0, 1.0, 1.0, 1.0, 1.0, 1.0, 1.0, 1.0, 1.0, 1.0, 1.0, 1.0, 1.0, 1.0, 1.0, 1.0, 1.0, 1.0, 1.0, 1.0, 1.0, 1.0, 1.0, 1.0, 1.0, 1.0, 1.0, 1.0, 1.0, 1.0, 1.0, 1.0, 1.0, 1.0, 1.0, 1.0, 1.0, 1.0, 1.0, 1.0, 1.0, 1.0, 1.0, 1.0, 1.0, 1.0, 1.0, 1.0, 1.0, 1.0, 1.0, 1.0, 1.0, 1.0, 1.0, 1.0, 1.0, 1.0, 1.0, 1.0, 1.0, 1.0, 1.0, 1.0, 1.0, 1.0, 1.0, 1.0, 1.0, 1.0, 1.0, 1.0, 1.0, 1.0, 1.0, 1.0, 1.0, 1.0, 1.0, 1.0, 1.0, 1.0, 1.0, 1.0, 1.0, 1.0, 1.0, 1.0, 1.0, 1.0, 1.0, 1.0, 1.0, 1.0, 1.0, 1.0, 1.0, 1.0, 1.0, 1.0, 1.0, 1.0, 1.0, 1.0, 1.0, 1.0, 1.0, 1.0, 1.0, 1.0, 1.0, 1.0, 1.0, 1.0, 1.0, 1.0, 1.0, 1.0, 1.0, 1.0, 1.0, 1.0, 1.0, 1.0, 1.0, 1.0, 1.0, 1.0, 1.0, 1.0, 1.0, 1.0, 1.0, 1.0, 1.0, 1.0, 1.0, 1.0, 1.0, 1.0, 1.0, 1.0, 1.0, 1.0, 1.0, 1.0, 1.0, 1.0, 1.0, 1.0, 1.0, 1.0, 1.0, 1.0, 1.0, 1.0, 1.0, 1.0, 1.0, 1.0, 1.0, 1.0, 1.0, 1.0, 1.0, 1.0, 1.0, 1.0, 1.0, 1.0, 1.0, 1.0, 1.0, 1.0, 1.0, 1.0, 1.0, 1.0, 1.0, 1.0, 1.0, 1.0, 1.0, 1.0, 1.0, 1.0, 1.0, 1.0, 1.0, 1.0, 1.0, 1.0, 1.0, 1.0, 1.0, 1.0, 1.0, 1.0, 1.0, 1.0, 1.0, 1.0, 1.0, 1.0, 1.0, 1.0, 1.0, 1.0, 1.0, 1.0, 1.0, 1.0, 1.0, 1.0, 1.0, 1.0, 1.0, 1.0, 1.0, 1.0, 1.0, 1.0, 1.0, 1.0, 1.0, 1.0, 1.0, 1.0, 1.0, 1.0, 1.0, 1.0, 1.0, 1.0, 1.0, 1.0, 1.0, 1.0, 1.0, 1.0, 1.0, 1.0, 1.0, 1.0, 1.0, 1.0, 1.0, 1.0, 1.0, 1.0, 1.0, 1.0, 1.0, 1.0, 1.0, 1.0, 1.0, 1.0, 1.0, 1.0, 1.0, 1.0, 1.0, 1.0, 1.0, 1.0, 1.0, 1.0, 1.0, 1.0, 1.0, 1.0, 1.0, 1.0, 1.0, 1.0, 1.0, 1.0, 1.0, 1.0, 1.0, 1.0, 1.0, 1.0, 1.0, 1.0, 1.0, 1.0, 1.0, 1.0, 1.0, 1.0, 1.0, 1.0, 1.0, 1.0, 1.0, 1.0, 1.0, 1.0, 1.0, 1.0, 1.0, 1.0, 1.0, 1.0, 1.0, 1.0, 1.0, 1.0, 1.0, 1.0, 1.0, 1.0, 1.0, 1.0, 1.0, 1.0, 1.0, 1.0, 1.0, 1.0, 1.0, 1.0, 1.0, 1.0, 1.0, 1.0, 1.0, 1.0, 1.0, 1.0, 1.0, 1.0, 1.0, 1.0, 1.0, 1.0, 1.0, 1.0, 1.0, 1.0, 1.0, 1.0, 1.0, 1.0, 1.0, 1.0, 1.0, 1.0, 1.0, 1.0, 1.0, 1.0, 1.0, 1.0, 1.0, 1.0, 1.0, 1.0, 1.0, 1.0, 1.0, 1.0, 1.0, 1.0, 1.0, 1.0, 1.0, 1.0, 1.0, 1.0, 1.0, 1.0, 1.0, 1.0, 1.0, 1.0, 1.0, 1.0, 1.0, 1.0, 1.0, 1.0, 1.0, 1.0, 1.0, 1.0, 1.0, 1.0, 1.0, 1.0, 1.0, 1.0, 1.0, 1.0, 1.0, 1.0, 1.0, 1.0, 1.0, 1.0, 1.0, 1.0, 1.0, 1.0, 1.0, 1.0, 1.0, 1.0, 1.0, 1.0, 1.0, 1.0, 1.0, 1.0, 1.0, 1.0, 1.0, 1.0, 1.0, 1.0, 1.0, 1.0, 1.0, 1.0, 1.0, 1.0, 1.0, 1.0, 1.0, 1.0, 1.0, 1.0, 1.0, 1.0, 1.0, 1.0, 1.0, 1.0, 1.0, 1.0, 1.0, 1.0, 1.0, 1.0, 1.0, 1.0, 1.0, 1.0, 1.0, 1.0, 1.0, 1.0, 1.0, 1.0, 1.0, 1.0, 1.0, 1.0, 1.0, 1.0, 1.0, 1.0, 1.0, 1.0, 1.0, 1.0, 1.0, 1.0, 1.0, 1.0, 1.0, 1.0, 1.0, 1.0, 1.0, 1.0, 1.0, 1.0, 1.0, 1.0, 1.0, 1.0, 1.0, 1.0, 1.0, 1.0, 1.0, 1.0, 1.0, 1.0, 1.0, 1.0, 1.0, 1.0, 1.0, 1.0, 1.0, 1.0, 1.0, 1.0, 1.0, 1.0, 1.0, 1.0, 1.0, 1.0, 1.0, 1.0, 1.0, 1.0, 1.0, 1.0, 1.0, 1.0, 1.0, 1.0, 1.0, 1.0, 1.0, 1.0, 1.0, 1.0, 1.0, 1.0, 1.0, 1.0, 1.0, 1.0, 1.0, 1.0, 1.0, 1.0, 1.0, 1.0, 1.0, 1.0, 1.0, 1.0, 1.0, 1.0, 1.0, 1.0, 1.0, 1.0, 1.0, 1.0, 1.0, 1.0, 1.0, 1.0, 1.0, 1.0, 1.0, 1.0, 1.0, 1.0, 1.0, 1.0, 1.0, 1.0, 1.0, 1.0, 1.0, 1.0, 1.0, 1.0, 1.0, 1.0, 1.0, 1.0, 1.0, 1.0, 1.0, 1.0, 1.0, 1.0, 1.0, 1.0, 1.0, 1.0, 1.0, 1.0, 1.0, 1.0, 1.0, 1.0, 1.0, 1.0, 1.0, 1.0, 1.0, 1.0, 1.0, 1.0, 1.0, 1.0, 1.0, 1.0, 1.0, 1.0, 1.0, 1.0, 1.0, 1.0, 1.0, 1.0, 1.0, 1.0, 1.0, 1.0, 1.0, 1.0, 1.0, 1.0, 1.0, 1.0, 1.0, 1.0, 1.0, 1.0, 1.0, 1.0, 1.0, 1.0, 1.0, 1.0, 1.0, 1.0, 1.0, 1.0, 1.0, 1.0, 1.0, 1.0, 1.0, 1.0, 1.0, 1.0, 1.0, 1.0, 1.0, 1.0, 1.0, 1.0, 1.0, 1.0, 1.0, 1.0, 1.0, 1.0, 1.0, 1.0, 1.0, 1.0, 1.0, 1.0, 1.0, 1.0, 1.0, 1.0, 1.0, 1.0, 1.0, 1.0, 1.0, 1.0, 1.0, 1.0, 1.0, 1.0, 1.0, 1.0, 1.0, 1.0, 1.0, 1.0, 1.0, 1.0, 1.0, 1.0, 1.0, 1.0, 1.0, 1.0, 1.0, 1.0, 1.0, 1.0, 1.0, 1.0, 1.0, 1.0, 1.0, 1.0, 1.0, 1.0, 1.0, 1.0, 1.0, 1.0, 1.0, 1.0, 1.0, 1.0, 1.0, 1.0, 1.0, 1.0, 1.0, 1.0, 1.0, 1.0, 1.0, 1.0, 1.0, 1.0, 1.0, 1.0, 1.0, 1.0, 1.0, 1.0, 1.0, 1.0, 1.0, 1.0, 1.0, 1.0, 1.0, 1.0, 1.0, 1.0, 1.0, 1.0, 1.0, 1.0, 1.0, 1.0, 1.0, 1.0, 1.0, 1.0, 1.0, 1.0, 1.0, 1.0, 1.0, 1.0, 1.0, 1.0, 1.0, 1.0, 1.0, 1.0, 1.0, 1.0, 1.0, 1.0, 1.0, 1.0, 1.0, 1.0, 1.0, 1.0, 1.0, 1.0, 1.0, 1.0, 1.0, 1.0, 1.0, 1.0, 1.0, 1.0, 1.0, 1.0, 1.0, 1.0, 1.0, 1.0, 1.0, 1.0, 1.0, 1.0, 1.0, 1.0, 1.0, 1.0, 1.0, 1.0, 1.0, 1.0, 1.0, 1.0, 1.0, 1.0, 1.0, 1.0, 1.0, 1.0, 1.0, 1.0, 1.0, 1.0, 1.0, 1.0, 1.0, 1.0, 1.0, 1.0, 1.0, 1.0, 1.0, 1.0, 1.0, 1.0, 1.0, 1.0, 1.0, 1.0, 1.0, 1.0, 1.0, 1.0, 1.0, 1.0, 1.0, 1.0, 1.0, 1.0, 1.0, 1.0, 1.0, 1.0, 1.0, 1.0, 1.0, 1.0, 1.0, 1.0, 1.0, 1.0, 1.0, 1.0, 1.0, 1.0, 1.0, 1.0, 1.0, 1.0, 1.0, 1.0, 1.0, 1.0, 1.0, 1.0, 1.0, 1.0, 1.0, 1.0, 1.0, 1.0, 1.0, 1.0, 1.0, 1.0, 1.0, 1.0, 1.0, 1.0, 1.0, 1.0, 1.0, 1.0, 1.0, 1.0, 1.0, 1.0, 1.0, 1.0, 1.0, 1.0, 1.0, 1.0, 1.0, 1.0, 1.0, 1.0, 1.0, 1.0, 1.0, 1.0, 1.0, 1.0, 1.0, 1.0, 1.0, 1.0, 1.0, 1.0, 1.0, 1.0, 1.0, 1.0, 1.0, 1.0, 1.0, 1.0, 1.0, 1.0, 1.0, 1.0, 1.0, 1.0, 1.0, 1.0, 1.0, 1.0, 1.0, 1.0, 1.0, 1.0, 1.0, 1.0, 1.0, 1.0, 1.0, 1.0, 1.0, 1.0, 1.0, 1.0, 1.0, 1.0, 1.0, 1.0, 1.0, 1.0, 1.0, 1.0, 1.0, 1.0, 1.0, 1.0, 1.0, 1.0, 1.0, 1.0, 1.0, 1.0, 1.0, 1.0, 1.0, 1.0, 1.0, 1.0, 1.0, 1.0, 1.0, 1.0, 1.0, 1.0, 1.0, 1.0, 1.0, 1.0, 1.0, 1.0, 1.0, 1.0, 1.0, 1.0, 1.0, 1.0, 1.0, 1.0, 1.0, 1.0, 1.0, 1.0, 1.0, 1.0, 1.0, 1.0, 1.0, 1.0, 1.0, 1.0, 1.0, 1.0, 1.0, 1.0, 1.0, 1.0, 1.0, 1.0, 1.0, 1.0, 1.0, 1.0, 1.0, 1.0, 1.0, 1.0, 1.0, 1.0, 1.0, 1.0, 1.0, 1.0, 1.0, 1.0, 1.0, 1.0, 1.0, 1.0, 1.0, 1.0, 1.0, 1.0, 1.0, 1.0, 1.0, 1.0, 1.0, 1.0, 1.0, 1.0, 1.0, 1.0, 1.0, 1.0, 1.0, 1.0, 1.0, 1.0, 1.0, 1.0, 1.0, 1.0, 1.0, 1.0, 1.0, 1.0, 1.0, 1.0, 1.0, 1.0, 1.0, 1.0, 1.0, 1.0, 1.0, 1.0, 1.0, 1.0, 1.0, 1.0, 1.0, 1.0, 1.0, 1.0, 1.0, 1.0, 1.0, 1.0, 1.0, 1.0, 1.0, 1.0, 1.0, 1.0, 1.0, 1.0, 1.0, 1.0, 1.0, 1.0, 1.0, 1.0, 1.0, 1.0, 1.0, 1.0, 1.0, 1.0, 1.0, 1.0, 1.0, 1.0, 1.0, 1.0, 1.0, 1.0, 1.0, 1.0, 1.0, 1.0, 1.0, 1.0, 1.0, 1.0, 1.0, 1.0, 1.0, 1.0, 1.0, 1.0, 1.0, 1.0, 1.0, 1.0, 1.0, 1.0, 1.0, 1.0, 1.0, 1.0, 1.0, 1.0, 1.0, 1.0, 1.0, 1.0, 1.0, 1.0, 1.0, 1.0, 1.0, 1.0, 1.0, 1.0, 1.0, 1.0, 1.0, 1.0, 1.0, 1.0, 1.0, 1.0, 1.0, 1.0, 1.0, 1.0, 1.0, 1.0, 1.0, 1.0, 1.0, 1.0, 1.0, 1.0, 1.0, 1.0, 1.0, 1.0, 1.0, 1.0, 1.0, 1.0, 1.0, 1.0, 1.0, 1.0, 1.0, 1.0, 1.0, 1.0, 1.0, 1.0, 1.0, 1.0, 1.0, 1.0, 1.0, 1.0, 1.0, 1.0, 1.0, 1.0, 1.0, 1.0, 1.0, 1.0, 1.0, 1.0, 1.0, 1.0, 1.0, 1.0, 1.0, 1.0, 1.0, 1.0, 1.0, 1.0, 1.0, 1.0, 1.0, 1.0, 1.0, 1.0, 1.0, 1.0, 1.0, 1.0, 1.0, 1.0, 1.0, 1.0, 1.0, 1.0, 1.0, 1.0, 1.0, 1.0, 1.0, 1.0, 1.0, 1.0, 1.0, 1.0, 1.0, 1.0, 1.0, 1.0, 1.0, 1.0, 1.0, 1.0, 1.0, 1.0, 1.0, 1.0, 1.0, 1.0, 1.0, 1.0, 1.0, 1.0, 1.0, 1.0, 1.0, 1.0, 1.0, 1.0, 1.0, 1.0, 1.0, 1.0, 1.0, 1.0, 1.0, 1.0, 1.0, 1.0, 1.0, 1.0, 1.0, 1.0, 1.0, 1.0, 1.0, 1.0, 1.0, 1.0, 1.0, 1.0, 1.0, 1.0, 1.0, 1.0, 1.0, 1.0, 1.0, 1.0, 1.0, 1.0, 1.0, 1.0, 1.0, 1.0, 1.0, 1.0, 1.0, 1.0, 1.0, 1.0, 1.0, 1.0, 1.0, 1.0, 1.0, 1.0, 1.0, 1.0, 1.0, 1.0, 1.0, 1.0, 1.0, 1.0, 1.0, 1.0, 1.0, 1.0, 1.0, 1.0, 1.0, 1.0, 1.0, 1.0, 1.0, 1.0, 1.0, 1.0, 1.0, 1.0, 1.0, 1.0, 1.0, 1.0, 1.0, 1.0, 1.0, 1.0, 1.0, 1.0, 1.0, 1.0, 1.0, 1.0, 1.0, 1.0, 1.0, 1.0, 1.0, 1.0, 1.0, 1.0, 1.0, 1.0, 1.0, 1.0, 1.0, 1.0, 1.0, 1.0, 1.0, 1.0, 1.0, 1.0, 1.0, 1.0, 1.0, 1.0, 1.0, 1.0, 1.0, 1.0, 1.0, 1.0, 1.0, 1.0, 1.0, 1.0, 1.0, 1.0, 1.0, 1.0, 1.0, 1.0, 1.0, 1.0, 1.0, 1.0, 1.0, 1.0, 1.0, 1.0, 1.0, 1.0, 1.0, 1.0, 1.0, 1.0, 1.0, 1.0, 1.0, 1.0, 1.0, 1.0, 1.0, 1.0, 1.0, 1.0, 1.0, 1.0, 1.0, 1.0, 1.0, 1.0, 1.0, 1.0, 1.0, 1.0, 1.0, 1.0, 1.0, 1.0, 1.0, 1.0, 1.0, 1.0, 1.0, 1.0, 1.0, 1.0, 1.0, 1.0, 1.0, 1.0, 1.0, 1.0, 1.0, 1.0, 1.0, 1.0, 1.0, 1.0, 1.0, 1.0, 1.0, 1.0, 1.0, 1.0, 1.0, 1.0, 1.0, 1.0, 1.0, 1.0, 1.0, 1.0, 1.0, 1.0, 1.0, 1.0, 1.0, 1.0, 1.0, 1.0, 1.0, 1.0, 1.0, 1.0, 1.0, 1.0, 1.0, 1.0, 1.0, 1.0, 1.0, 1.0, 1.0, 1.0, 1.0, 1.0, 1.0, 1.0, 1.0, 1.0, 1.0, 1.0, 1.0, 1.0, 1.0, 1.0, 1.0, 1.0, 1.0, 1.0, 1.0, 1.0, 1.0, 1.0, 1.0, 1.0, 1.0, 1.0, 1.0, 1.0, 1.0, 1.0, 1.0, 1.0, 1.0, 1.0, 1.0, 1.0, 1.0, 1.0, 1.0, 1.0, 1.0, 1.0, 1.0, 1.0, 1.0, 1.0, 1.0, 1.0, 1.0, 1.0, 1.0, 1.0, 1.0, 1.0, 1.0, 1.0, 1.0, 1.0, 1.0, 1.0, 1.0, 1.0, 1.0, 1.0, 1.0, 1.0, 1.0, 1.0, 1.0, 1.0, 1.0, 1.0, 1.0, 1.0, 1.0, 1.0, 1.0, 1.0, 1.0, 1.0, 1.0, 1.0, 1.0, 1.0, 1.0, 1.0, 1.0, 1.0, 1.0, 1.0, 1.0, 1.0, 1.0, 1.0, 1.0, 1.0, 1.0, 1.0, 1.0, 1.0, 1.0, 1.0, 1.0, 1.0, 1.0, 1.0, 1.0, 1.0, 1.0, 1.0, 1.0, 1.0, 1.0, 1.0, 1.0, 1.0, 1.0, 1.0, 1.0, 1.0, 1.0, 1.0, 1.0, 1.0, 1.0, 1.0, 1.0, 1.0, 1.0, 1.0, 1.0, 1.0, 1.0, 1.0, 1.0, 1.0, 1.0, 1.0, 1.0, 1.0, 1.0, 1.0, 1.0, 1.0, 1.0, 1.0, 1.0, 1.0, 1.0, 1.0, 1.0, 1.0, 1.0, 1.0, 1.0, 1.0, 1.0, 1.0, 1.0, 1.0, 1.0, 1.0, 1.0, 1.0, 1.0, 1.0, 1.0, 1.0, 1.0, 1.0, 1.0, 1.0, 1.0, 1.0, 1.0, 1.0, 1.0, 1.0, 1.0, 1.0, 1.0, 1.0, 1.0, 1.0, 1.0, 1.0, 1.0, 1.0, 1.0, 1.0, 1.0, 1.0, 1.0, 1.0, 1.0, 1.0, 1.0, 1.0, 1.0, 1.0, 1.0, 1.0, 1.0, 1.0, 1.0, 1.0, 1.0, 1.0, 1.0, 1.0, 1.0, 1.0, 1.0, 1.0, 1.0, 1.0, 1.0, 1.0, 1.0, 1.0, 1.0, 1.0, 1.0, 1.0, 1.0, 1.0, 1.0, 1.0, 1.0, 1.0, 1.0, 1.0, 1.0, 1.0, 1.0, 1.0, 1.0, 1.0, 1.0, 1.0, 1.0, 1.0, 1.0, 1.0, 1.0, 1.0, 1.0, 1.0, 1.0, 1.0, 1.0, 1.0, 1.0, 1.0, 1.0, 1.0, 1.0, 1.0, 1.0, 1.0, 1.0, 1.0, 1.0, 1.0, 1.0, 1.0, 1.0, 1.0, 1.0, 1.0, 1.0, 1.0, 1.0])
me_tree.materials.append(mat_material_001)
me_tree.materials.append(mat_material)
me_tree.use_remesh_preserve_volume = False
me_tree.use_remesh_preserve_attributes = False
me_tree.use_mirror_vertex_groups = False
me_tree.update()

# ---- objects
ob_tree = bpy.data.objects.new('tree', me_tree)

# ---- transforms, parenting, visibility, modifiers, constraints
ob_tree.parent = None
ob_tree.location = (0.0, 0.0, 0.0)
ob_tree.rotation_euler = (-0.3143, -0.2184, 5.741)
ob_tree.scale = (4.277, 4.277, 4.277)
ob_tree.lock_rotations_4d = False
ob_tree.empty_display_type = 'ARROWS'
ob_tree.lineart.crease_threshold = 0.0

# ---- collection membership
col_collection_1.objects.link(ob_tree)

# ---- scene / render settings (as saved in the file)
scene.frame_start = 1; scene.frame_end = 1; scene.frame_set(1)
scene.render.engine = 'BLENDER_EEVEE_NEXT'
scene.render.image_settings.file_format = 'JPEG'
scene.render.image_settings.color_mode = 'RGB'
scene.render.image_settings.quality = 100
scene.render.image_settings.compression = 100
scene.render.image_settings.exr_codec = 'RLE'
scene.render.resolution_x = 800
scene.render.resolution_y = 600
scene.render.pixel_aspect_x = 100.0
scene.render.pixel_aspect_y = 100.0
scene.render.fps = 25
scene.render.dither_intensity = 0.0
scene.render.use_compositing = False
scene.render.use_sequencer = False
scene.render.bake_margin = 2
scene.render.bake_bias = 0.0
scene.render.use_stamp_time = False
scene.render.use_stamp_date = False
scene.render.use_stamp_frame = False
scene.render.use_stamp_camera = False
scene.render.use_stamp_scene = False
scene.render.use_stamp_filename = False
scene.render.use_stamp_render_time = False
scene.render.stamp_font_size = 0
scene.cycles.use_denoising = False
scene.cycles.samples = 10
scene.cycles.sampling_pattern = 'TABULATED_SOBOL'
scene.cycles.light_sampling_threshold = 0.0
scene.cycles.use_adaptive_sampling = False
scene.cycles.use_light_tree = False
scene.cycles.blur_glossy = 0.0
scene.cycles.volume_bounces = 1
scene.cycles.pixel_filter_type = 'GAUSSIAN'
scene.cycles.sample_clamp_indirect = 0.0
scene.view_settings.view_transform = 'Raw'
bpy.context.view_layer.update()

# ---- added for rendering (the .blend has no active camera): camera
cam_auto = bpy.data.cameras.new('AutoCamera')
cam_auto.lens = 50.0
cam_auto.sensor_width = 36.0
cam_auto.clip_end = 1000.0
ob_auto_camera = bpy.data.objects.new('AutoCamera', cam_auto)
scene.collection.objects.link(ob_auto_camera)
ob_auto_camera.location = (16.2651, -20.1633, 15.6063)
ob_auto_camera.rotation_euler = (1.09748, -7.21219e-08, 0.694738)
scene.camera = ob_auto_camera
bpy.context.view_layer.update()
